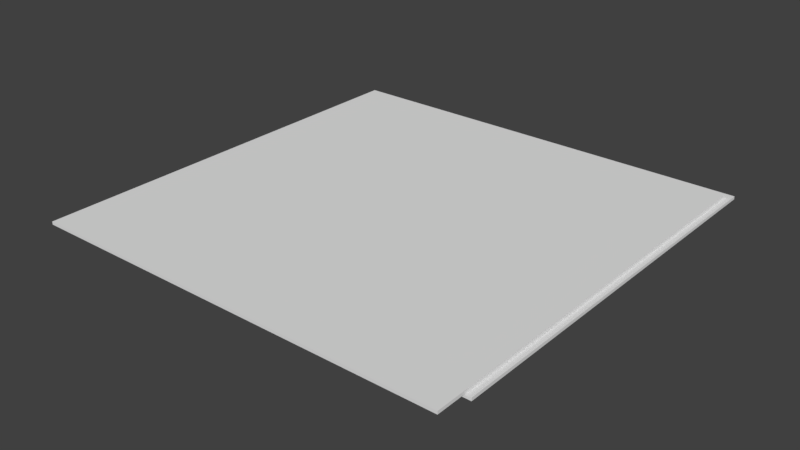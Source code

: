 # Source: ceil8x8.blend  (saved by Blender 2.78.0; exported with 4.5.12 LTS)
import bpy
from mathutils import Matrix  # noqa: F401  (used for matrix-valued properties, if any)

bpy.ops.wm.read_factory_settings(use_empty=True)
scene = bpy.context.scene
scene.name = 'Scene'

# ---- collections
col_collection_1 = bpy.data.collections.new('Collection 1'); scene.collection.children.link(col_collection_1)

# ---- materials (node trees are filled in below, after node groups)
mat_floormat = bpy.data.materials.new('FloorMat')
mat_floormat.alpha_threshold = 0.0
mat_floormat.use_transparent_shadow = False
mat_floormat.roughness = 0.5

# ---- material node trees

# ---- world
world_world = bpy.data.worlds.new('World'); scene.world = world_world
world_world.color = (0.05088, 0.05088, 0.05088)
world_world.use_sun_shadow = False
world_world.sun_shadow_jitter_overblur = 0.0
world_world.cycles.sampling_method = 'MANUAL'

# ---- meshes
me_plane = bpy.data.meshes.new('Plane')
me_plane.from_pydata([(3.0, -3.0, 9.563e-05), (3.0, 6.0, 9.563e-05), (3.0, 0.0, 9.563e-05), (3.0, 3.0, 9.563e-05), (2.384e-07, 6.0, 9.563e-05), (-3.0, 6.0, 9.563e-05), (-3.0, 0.0, 9.563e-05), (-3.0, 3.0, 9.563e-05), (2.384e-07, 0.0, 9.563e-05), (2.384e-07, 3.0, 9.563e-05), (6.0, 6.0, 9.563e-05), (6.0, 0.0, 9.563e-05), (6.0, 3.0, 9.563e-05), (9.0, 6.0, 9.563e-05), (9.0, 0.0, 9.563e-05), (9.0, 3.0, 9.563e-05), (12.0, 6.0, 9.563e-05), (12.0, 0.0, 9.563e-05), (12.0, 3.0, 9.563e-05), (15.0, -3.0, 9.563e-05), (15.0, 6.0, 9.563e-05), (15.0, 0.0, 9.563e-05), (15.0, 3.0, 9.563e-05), (-6.0, 6.0, 9.563e-05), (18.0, 6.0, 9.563e-05), (18.0, 0.0, 9.563e-05), (18.0, -3.0, 9.563e-05), (18.0, 3.0, 9.563e-05), (-6.0, 3.0, 9.563e-05), (-6.0, 0.0, 9.563e-05), (-9.0, -3.0, 9.563e-05), (-9.0, 6.0, 9.563e-05), (-9.0, 3.0, 9.563e-05), (-9.0, 0.0, 9.563e-05), (-12.0, 6.0, 9.563e-05), (-12.0, 3.0, 9.563e-05), (-12.0, 0.0, 9.563e-05), (-15.0, 6.0, 9.563e-05), (-15.0, 3.0, 9.563e-05), (-15.0, 0.0, 9.563e-05), (-18.0, -3.0, 9.563e-05), (-18.0, 6.0, 9.563e-05), (-18.0, 3.0, 9.563e-05), (-18.0, 0.0, 9.563e-05), (-3.0, -3.0, 9.563e-05), (2.384e-07, -3.0, 9.563e-05), (6.0, -3.0, 9.563e-05), (9.0, -3.0, 9.563e-05), (12.0, -3.0, 9.563e-05), (-6.0, -3.0, 9.563e-05), (-12.0, -3.0, 9.563e-05), (-15.0, -3.0, 9.563e-05), (3.0, -6.0, 9.563e-05), (-3.0, -6.0, 9.563e-05), (2.384e-07, -6.0, 9.563e-05), (6.0, -6.0, 9.563e-05), (9.0, -6.0, 9.563e-05), (12.0, -6.0, 9.563e-05), (15.0, -6.0, 9.563e-05), (18.0, -6.0, 9.563e-05), (-6.0, -6.0, 9.563e-05), (-9.0, -6.0, 9.563e-05), (-12.0, -6.0, 9.563e-05), (-15.0, -6.0, 9.563e-05), (-18.0, -6.0, 9.563e-05), (3.0, -9.0, 9.563e-05), (-3.0, -9.0, 9.563e-05), (2.384e-07, -9.0, 9.563e-05), (6.0, -9.0, 9.563e-05), (9.0, -9.0, 9.563e-05), (12.0, -9.0, 9.563e-05), (15.0, -9.0, 9.563e-05), (18.0, -9.0, 9.563e-05), (-6.0, -9.0, 9.563e-05), (-9.0, -9.0, 9.563e-05), (-12.0, -9.0, 9.563e-05), (-15.0, -9.0, 9.563e-05), (-18.0, -9.0, 9.563e-05), (3.0, -12.0, 9.563e-05), (-3.0, -12.0, 9.563e-05), (2.384e-07, -12.0, 9.563e-05), (6.0, -12.0, 9.563e-05), (9.0, -12.0, 9.563e-05), (12.0, -12.0, 9.563e-05), (15.0, -12.0, 9.563e-05), (18.0, -12.0, 9.563e-05), (-6.0, -12.0, 9.563e-05), (-9.0, -12.0, 9.563e-05), (-12.0, -12.0, 9.563e-05), (-15.0, -12.0, 9.563e-05), (-18.0, -12.0, 9.563e-05), (3.0, -15.0, 9.563e-05), (-3.0, -15.0, 9.563e-05), (2.384e-07, -15.0, 9.563e-05), (6.0, -15.0, 9.563e-05), (9.0, -15.0, 9.563e-05), (12.0, -15.0, 9.563e-05), (15.0, -15.0, 9.563e-05), (18.0, -15.0, 9.563e-05), (-6.0, -15.0, 9.563e-05), (-9.0, -15.0, 9.563e-05), (-12.0, -15.0, 9.563e-05), (-15.0, -15.0, 9.563e-05), (-18.0, -15.0, 9.563e-05), (3.0, -18.0, 9.563e-05), (-3.0, -18.0, 9.563e-05), (2.384e-07, -18.0, 9.563e-05), (6.0, -18.0, 9.563e-05), (9.0, -18.0, 9.563e-05), (12.0, -18.0, 9.563e-05), (15.0, -18.0, 9.563e-05), (18.0, -18.0, 9.563e-05), (-6.0, -18.0, 9.563e-05), (-9.0, -18.0, 9.563e-05), (-12.0, -18.0, 9.563e-05), (-15.0, -18.0, 9.563e-05), (-18.0, -18.0, 9.563e-05), (-6.0, 9.0, 9.563e-05), (3.0, 9.0, 9.563e-05), (2.384e-07, 9.0, 9.563e-05), (-3.0, 9.0, 9.563e-05), (6.0, 9.0, 9.563e-05), (9.0, 9.0, 9.563e-05), (12.0, 9.0, 9.563e-05), (15.0, 9.0, 9.563e-05), (18.0, 9.0, 9.563e-05), (-9.0, 9.0, 9.563e-05), (-12.0, 9.0, 9.563e-05), (-15.0, 9.0, 9.563e-05), (-18.0, 9.0, 9.563e-05), (-6.0, 12.0, 9.563e-05), (3.0, 12.0, 9.563e-05), (2.384e-07, 12.0, 9.563e-05), (-3.0, 12.0, 9.563e-05), (6.0, 12.0, 9.563e-05), (9.0, 12.0, 9.563e-05), (12.0, 12.0, 9.563e-05), (15.0, 12.0, 9.563e-05), (18.0, 12.0, 9.563e-05), (-9.0, 12.0, 9.563e-05), (-12.0, 12.0, 9.563e-05), (-15.0, 12.0, 9.563e-05), (-18.0, 12.0, 9.563e-05), (-6.0, 15.0, 9.563e-05), (3.0, 15.0, 9.563e-05), (2.384e-07, 15.0, 9.563e-05), (-3.0, 15.0, 9.563e-05), (6.0, 15.0, 9.563e-05), (9.0, 15.0, 9.563e-05), (12.0, 15.0, 9.563e-05), (15.0, 15.0, 9.563e-05), (18.0, 15.0, 9.563e-05), (-9.0, 15.0, 9.563e-05), (-12.0, 15.0, 9.563e-05), (-15.0, 15.0, 9.563e-05), (-18.0, 15.0, 9.563e-05), (-6.0, 18.0, 9.563e-05), (3.0, 18.0, 9.563e-05), (2.384e-07, 18.0, 9.563e-05), (-3.0, 18.0, 9.563e-05), (6.0, 18.0, 9.563e-05), (9.0, 18.0, 9.563e-05), (12.0, 18.0, 9.563e-05), (15.0, 18.0, 9.563e-05), (18.0, 18.0, 9.563e-05), (-9.0, 18.0, 9.563e-05), (-12.0, 18.0, 9.563e-05), (-15.0, 18.0, 9.563e-05), (-18.0, 18.0, 9.563e-05), (3.0, 3.0, 0.2501), (3.0, 6.0, 0.2501), (3.0, -3.0, 0.2501), (3.0, 0.0, 0.2501), (2.384e-07, 6.0, 0.2501), (-3.0, 6.0, 0.2501), (-3.0, 3.0, 0.2501), (-3.0, 0.0, 0.2501), (2.384e-07, 3.0, 0.2501), (2.384e-07, 0.0, 0.2501), (6.0, 3.0, 0.2501), (6.0, 6.0, 0.2501), (6.0, 0.0, 0.2501), (9.0, 3.0, 0.2501), (9.0, 6.0, 0.2501), (9.0, 0.0, 0.2501), (12.0, 3.0, 0.2501), (12.0, 6.0, 0.2501), (12.0, 0.0, 0.2501), (15.0, 3.0, 0.2501), (15.0, 6.0, 0.2501), (15.0, -3.0, 0.2501), (15.0, 0.0, 0.2501), (-6.0, 3.0, 0.2501), (-6.0, 0.0, 0.2501), (-9.0, 0.0, 0.2501), (-9.0, -3.0, 0.2501), (-9.0, 6.0, 0.2501), (-9.0, 3.0, 0.2501), (-12.0, 6.0, 0.2501), (-12.0, 3.0, 0.2501), (-12.0, 0.0, 0.2501), (-15.0, 6.0, 0.2501), (-15.0, 3.0, 0.2501), (-15.0, 0.0, 0.2501), (-18.0, 0.0, 0.2501), (-18.0, -3.0, 0.2501), (-18.0, 6.0, 0.2501), (-18.0, 3.0, 0.2501), (-3.0, -3.0, 0.2501), (2.384e-07, -3.0, 0.2501), (6.0, -3.0, 0.2501), (9.0, -3.0, 0.2501), (12.0, -3.0, 0.2501), (-15.0, -3.0, 0.2501), (-12.0, -3.0, 0.2501), (2.384e-07, -6.0, 0.2501), (3.0, -6.0, 0.2501), (-3.0, -6.0, 0.2501), (6.0, -6.0, 0.2501), (9.0, -6.0, 0.2501), (12.0, -6.0, 0.2501), (15.0, -6.0, 0.2501), (18.0, -6.0, 0.2501), (-9.0, -6.0, 0.2501), (-6.0, -6.0, 0.2501), (-12.0, -6.0, 0.2501), (-15.0, -6.0, 0.2501), (-18.0, -6.0, 0.2501), (-6.0, -3.0, 0.2501), (2.384e-07, -9.0, 0.2501), (3.0, -9.0, 0.2501), (-3.0, -9.0, 0.2501), (6.0, -9.0, 0.2501), (9.0, -9.0, 0.2501), (12.0, -9.0, 0.2501), (15.0, -9.0, 0.2501), (18.0, -9.0, 0.2501), (-9.0, -9.0, 0.2501), (-6.0, -9.0, 0.2501), (-12.0, -9.0, 0.2501), (-15.0, -9.0, 0.2501), (-18.0, -9.0, 0.2501), (2.384e-07, -12.0, 0.2501), (3.0, -12.0, 0.2501), (-3.0, -12.0, 0.2501), (6.0, -12.0, 0.2501), (9.0, -12.0, 0.2501), (12.0, -12.0, 0.2501), (15.0, -12.0, 0.2501), (18.0, -12.0, 0.2501), (-9.0, -12.0, 0.2501), (-6.0, -12.0, 0.2501), (-12.0, -12.0, 0.2501), (-15.0, -12.0, 0.2501), (-18.0, -12.0, 0.2501), (2.384e-07, -15.0, 0.2501), (3.0, -15.0, 0.2501), (-3.0, -15.0, 0.2501), (6.0, -15.0, 0.2501), (9.0, -15.0, 0.2501), (12.0, -15.0, 0.2501), (15.0, -15.0, 0.2501), (18.0, -15.0, 0.2501), (-9.0, -15.0, 0.2501), (-6.0, -15.0, 0.2501), (-12.0, -15.0, 0.2501), (-15.0, -15.0, 0.2501), (-18.0, -15.0, 0.2501), (2.384e-07, -18.0, 0.2501), (3.0, -18.0, 0.2501), (-3.0, -18.0, 0.2501), (6.0, -18.0, 0.2501), (9.0, -18.0, 0.2501), (12.0, -18.0, 0.2501), (15.0, -18.0, 0.2501), (18.0, -18.0, 0.2501), (-9.0, -18.0, 0.2501), (-6.0, -18.0, 0.2501), (-12.0, -18.0, 0.2501), (-15.0, -18.0, 0.2501), (-18.0, -18.0, 0.2501), (-3.0, 9.0, 0.2501), (-6.0, 9.0, 0.2501), (3.0, 9.0, 0.2501), (2.384e-07, 9.0, 0.2501), (6.0, 9.0, 0.2501), (9.0, 9.0, 0.2501), (12.0, 9.0, 0.2501), (15.0, 9.0, 0.2501), (18.0, 9.0, 0.2501), (-9.0, 9.0, 0.2501), (-12.0, 9.0, 0.2501), (-15.0, 9.0, 0.2501), (-18.0, 9.0, 0.2501), (-3.0, 12.0, 0.2501), (-6.0, 12.0, 0.2501), (3.0, 12.0, 0.2501), (2.384e-07, 12.0, 0.2501), (6.0, 12.0, 0.2501), (9.0, 12.0, 0.2501), (12.0, 12.0, 0.2501), (15.0, 12.0, 0.2501), (18.0, 12.0, 0.2501), (-9.0, 12.0, 0.2501), (-12.0, 12.0, 0.2501), (-15.0, 12.0, 0.2501), (-18.0, 12.0, 0.2501), (-3.0, 15.0, 0.2501), (-6.0, 15.0, 0.2501), (3.0, 15.0, 0.2501), (2.384e-07, 15.0, 0.2501), (6.0, 15.0, 0.2501), (9.0, 15.0, 0.2501), (12.0, 15.0, 0.2501), (15.0, 15.0, 0.2501), (18.0, 15.0, 0.2501), (-9.0, 15.0, 0.2501), (-12.0, 15.0, 0.2501), (-15.0, 15.0, 0.2501), (-18.0, 15.0, 0.2501), (-3.0, 18.0, 0.2501), (-6.0, 18.0, 0.2501), (3.0, 18.0, 0.2501), (2.384e-07, 18.0, 0.2501), (6.0, 18.0, 0.2501), (9.0, 18.0, 0.2501), (12.0, 18.0, 0.2501), (15.0, 18.0, 0.2501), (18.0, 18.0, 0.2501), (-9.0, 18.0, 0.2501), (-12.0, 18.0, 0.2501), (-15.0, 18.0, 0.2501), (-18.0, 18.0, 0.2501), (-6.0, 6.0, 0.2501), (18.0, 3.0, 0.2501), (18.0, 6.0, 0.2501), (18.0, -3.0, 0.2501), (18.0, 0.0, 0.2501)], [], [(9, 4, 1, 3), (28, 23, 5, 7), (7, 5, 4, 9), (49, 29, 6, 44), (29, 28, 7, 6), (44, 6, 8, 45), (6, 7, 9, 8), (45, 8, 2, 0), (8, 9, 3, 2), (3, 12, 11, 2), (2, 11, 46, 0), (1, 10, 12, 3), (12, 15, 14, 11), (11, 14, 47, 46), (10, 13, 15, 12), (15, 18, 17, 14), (14, 17, 48, 47), (13, 16, 18, 15), (18, 22, 21, 17), (17, 21, 19, 48), (16, 20, 22, 18), (22, 27, 25, 21), (21, 25, 26, 19), (20, 24, 27, 22), (29, 33, 32, 28), (28, 32, 31, 23), (49, 30, 33, 29), (33, 36, 35, 32), (32, 35, 34, 31), (30, 50, 36, 33), (36, 39, 38, 35), (35, 38, 37, 34), (50, 51, 39, 36), (39, 43, 42, 38), (38, 42, 41, 37), (51, 40, 43, 39), (46, 55, 52, 0), (50, 62, 63, 51), (0, 52, 54, 45), (26, 59, 58, 19), (47, 56, 55, 46), (51, 63, 64, 40), (44, 53, 60, 49), (49, 60, 61, 30), (48, 57, 56, 47), (45, 54, 53, 44), (30, 61, 62, 50), (19, 58, 57, 48), (56, 69, 68, 55), (63, 76, 77, 64), (53, 66, 73, 60), (60, 73, 74, 61), (57, 70, 69, 56), (54, 67, 66, 53), (61, 74, 75, 62), (58, 71, 70, 57), (55, 68, 65, 52), (62, 75, 76, 63), (52, 65, 67, 54), (59, 72, 71, 58), (67, 80, 79, 66), (74, 87, 88, 75), (71, 84, 83, 70), (68, 81, 78, 65), (75, 88, 89, 76), (65, 78, 80, 67), (72, 85, 84, 71), (69, 82, 81, 68), (76, 89, 90, 77), (66, 79, 86, 73), (73, 86, 87, 74), (70, 83, 82, 69), (81, 94, 91, 78), (88, 101, 102, 89), (78, 91, 93, 80), (85, 98, 97, 84), (82, 95, 94, 81), (89, 102, 103, 90), (79, 92, 99, 86), (86, 99, 100, 87), (83, 96, 95, 82), (80, 93, 92, 79), (87, 100, 101, 88), (84, 97, 96, 83), (102, 115, 116, 103), (92, 105, 112, 99), (99, 112, 113, 100), (96, 109, 108, 95), (93, 106, 105, 92), (100, 113, 114, 101), (97, 110, 109, 96), (94, 107, 104, 91), (101, 114, 115, 102), (91, 104, 106, 93), (98, 111, 110, 97), (95, 108, 107, 94), (1, 118, 121, 10), (10, 121, 122, 13), (23, 117, 120, 5), (4, 119, 118, 1), (13, 122, 123, 16), (16, 123, 124, 20), (20, 124, 125, 24), (31, 126, 117, 23), (34, 127, 126, 31), (5, 120, 119, 4), (37, 128, 127, 34), (41, 129, 128, 37), (128, 141, 140, 127), (117, 130, 133, 120), (124, 137, 138, 125), (121, 134, 135, 122), (129, 142, 141, 128), (119, 132, 131, 118), (126, 139, 130, 117), (122, 135, 136, 123), (120, 133, 132, 119), (127, 140, 139, 126), (123, 136, 137, 124), (118, 131, 134, 121), (132, 145, 144, 131), (139, 152, 143, 130), (135, 148, 149, 136), (133, 146, 145, 132), (140, 153, 152, 139), (136, 149, 150, 137), (131, 144, 147, 134), (141, 154, 153, 140), (130, 143, 146, 133), (137, 150, 151, 138), (134, 147, 148, 135), (142, 155, 154, 141), (153, 166, 165, 152), (149, 162, 163, 150), (144, 157, 160, 147), (154, 167, 166, 153), (143, 156, 159, 146), (150, 163, 164, 151), (147, 160, 161, 148), (155, 168, 167, 154), (145, 158, 157, 144), (152, 165, 156, 143), (148, 161, 162, 149), (146, 159, 158, 145), (177, 169, 170, 173), (192, 175, 174, 333), (175, 177, 173, 174), (228, 208, 176, 193), (193, 176, 175, 192), (208, 209, 178, 176), (176, 178, 177, 175), (209, 171, 172, 178), (178, 172, 169, 177), (169, 172, 181, 179), (172, 171, 210, 181), (170, 169, 179, 180), (179, 181, 184, 182), (181, 210, 211, 184), (180, 179, 182, 183), (182, 184, 187, 185), (184, 211, 212, 187), (183, 182, 185, 186), (185, 187, 191, 188), (187, 212, 190, 191), (186, 185, 188, 189), (188, 191, 337, 334), (191, 190, 336, 337), (189, 188, 334, 335), (193, 192, 197, 194), (192, 333, 196, 197), (228, 193, 194, 195), (194, 197, 199, 200), (197, 196, 198, 199), (195, 194, 200, 214), (200, 199, 202, 203), (199, 198, 201, 202), (214, 200, 203, 213), (203, 202, 207, 204), (202, 201, 206, 207), (213, 203, 204, 205), (210, 171, 216, 218), (214, 213, 226, 225), (171, 209, 215, 216), (336, 190, 221, 222), (211, 210, 218, 219), (213, 205, 227, 226), (208, 228, 224, 217), (228, 195, 223, 224), (212, 211, 219, 220), (209, 208, 217, 215), (195, 214, 225, 223), (190, 212, 220, 221), (219, 218, 232, 233), (226, 227, 241, 240), (217, 224, 238, 231), (224, 223, 237, 238), (220, 219, 233, 234), (215, 217, 231, 229), (223, 225, 239, 237), (221, 220, 234, 235), (218, 216, 230, 232), (225, 226, 240, 239), (216, 215, 229, 230), (222, 221, 235, 236), (229, 231, 244, 242), (237, 239, 252, 250), (235, 234, 247, 248), (232, 230, 243, 245), (239, 240, 253, 252), (230, 229, 242, 243), (236, 235, 248, 249), (233, 232, 245, 246), (240, 241, 254, 253), (231, 238, 251, 244), (238, 237, 250, 251), (234, 233, 246, 247), (245, 243, 256, 258), (252, 253, 266, 265), (243, 242, 255, 256), (249, 248, 261, 262), (246, 245, 258, 259), (253, 254, 267, 266), (244, 251, 264, 257), (251, 250, 263, 264), (247, 246, 259, 260), (242, 244, 257, 255), (250, 252, 265, 263), (248, 247, 260, 261), (266, 267, 280, 279), (257, 264, 277, 270), (264, 263, 276, 277), (260, 259, 272, 273), (255, 257, 270, 268), (263, 265, 278, 276), (261, 260, 273, 274), (258, 256, 269, 271), (265, 266, 279, 278), (256, 255, 268, 269), (262, 261, 274, 275), (259, 258, 271, 272), (170, 180, 285, 283), (180, 183, 286, 285), (333, 174, 281, 282), (173, 170, 283, 284), (183, 186, 287, 286), (186, 189, 288, 287), (189, 335, 289, 288), (196, 333, 282, 290), (198, 196, 290, 291), (174, 173, 284, 281), (201, 198, 291, 292), (206, 201, 292, 293), (292, 291, 304, 305), (282, 281, 294, 295), (288, 289, 302, 301), (285, 286, 299, 298), (293, 292, 305, 306), (284, 283, 296, 297), (290, 282, 295, 303), (286, 287, 300, 299), (281, 284, 297, 294), (291, 290, 303, 304), (287, 288, 301, 300), (283, 285, 298, 296), (297, 296, 309, 310), (303, 295, 308, 316), (299, 300, 313, 312), (294, 297, 310, 307), (304, 303, 316, 317), (300, 301, 314, 313), (296, 298, 311, 309), (305, 304, 317, 318), (295, 294, 307, 308), (301, 302, 315, 314), (298, 299, 312, 311), (306, 305, 318, 319), (317, 316, 329, 330), (313, 314, 327, 326), (309, 311, 324, 322), (318, 317, 330, 331), (308, 307, 320, 321), (314, 315, 328, 327), (311, 312, 325, 324), (319, 318, 331, 332), (310, 309, 322, 323), (316, 308, 321, 329), (312, 313, 326, 325), (307, 310, 323, 320), (104, 107, 271, 269), (158, 159, 320, 323), (107, 108, 272, 271), (160, 157, 322, 324), (108, 109, 273, 272), (161, 160, 324, 325), (72, 59, 222, 236), (129, 41, 206, 293), (109, 110, 274, 273), (162, 161, 325, 326), (98, 85, 249, 262), (110, 111, 275, 274), (163, 162, 326, 327), (43, 40, 205, 204), (112, 105, 270, 277), (151, 164, 328, 315), (113, 112, 277, 276), (164, 163, 327, 328), (41, 42, 207, 206), (114, 113, 276, 278), (165, 166, 330, 329), (42, 43, 204, 207), (125, 138, 302, 289), (90, 103, 267, 254), (168, 155, 319, 332), (115, 114, 278, 279), (64, 77, 241, 227), (166, 167, 331, 330), (24, 125, 289, 335), (111, 98, 262, 275), (116, 115, 279, 280), (167, 168, 332, 331), (27, 24, 335, 334), (142, 129, 293, 306), (138, 151, 315, 302), (103, 116, 280, 267), (85, 72, 236, 249), (26, 25, 337, 336), (156, 165, 329, 321), (155, 142, 306, 319), (59, 26, 336, 222), (25, 27, 334, 337), (106, 104, 269, 268), (159, 156, 321, 320), (77, 90, 254, 241), (105, 106, 268, 270), (157, 158, 323, 322), (40, 64, 227, 205)])
_uv = me_plane.uv_layers.new(name='UVMap')
_uv.uv.foreach_set('vector', [0.0, 0.0, 0.0, 1.0, 1.0, 1.0, 1.0, 0.0, 0.0, 0.0, 0.0, 1.0, 1.0, 1.0, 1.0, 0.0, 0.0, 0.0, 0.0, 1.0, 1.0, 1.0, 1.0, 0.0, 0.0, 0.0, 0.0, 1.0, 1.0, 1.0, 1.0, 0.0, 0.0, 0.0, 0.0, 1.0, 1.0, 1.0, 1.0, 0.0, 0.0, 0.0, 0.0, 1.0, 1.0, 1.0, 1.0, 0.0, 0.0, 0.0, 0.0, 1.0, 1.0, 1.0, 1.0, 0.0, 0.0, 0.0, 0.0, 1.0, 1.0, 1.0, 1.0, 0.0, 0.0, 0.0, 0.0, 1.0, 1.0, 1.0, 1.0, 0.0, 0.0, 0.0, 0.0, 1.0, 1.0, 1.0, 1.0, 0.0, 0.0, 0.0, 0.0, 1.0, 1.0, 1.0, 1.0, 0.0, 0.0, 0.0, 0.0, 1.0, 1.0, 1.0, 1.0, 0.0, 0.0, 0.0, 0.0, 1.0, 1.0, 1.0, 1.0, 0.0, 0.0, 0.0, 0.0, 1.0, 1.0, 1.0, 1.0, 0.0, 0.0, 0.0, 0.0, 1.0, 1.0, 1.0, 1.0, 0.0, 0.0, 0.0, 0.0, 1.0, 1.0, 1.0, 1.0, 0.0, 0.0, 0.0, 0.0, 1.0, 1.0, 1.0, 1.0, 0.0, 0.0, 0.0, 0.0, 1.0, 1.0, 1.0, 1.0, 0.0, 0.0, 0.0, 0.0, 1.0, 1.0, 1.0, 1.0, 0.0, 0.0, 0.0, 0.0, 1.0, 1.0, 1.0, 1.0, 0.0, 0.0, 0.0, 0.0, 1.0, 1.0, 1.0, 1.0, 0.0, 0.0, 0.0, 0.0, 1.0, 1.0, 1.0, 1.0, 0.0, 0.0, 0.0, 0.0, 1.0, 1.0, 1.0, 1.0, 0.0, 0.0, 0.0, 0.0, 1.0, 1.0, 1.0, 1.0, 0.0, 0.0, 0.0, 0.0, 1.0, 1.0, 1.0, 1.0, 0.0, 0.0, 0.0, 0.0, 1.0, 1.0, 1.0, 1.0, 0.0, 0.0, 0.0, 0.0, 1.0, 1.0, 1.0, 1.0, 0.0, 0.0, 0.0, 0.0, 1.0, 1.0, 1.0, 1.0, 0.0, 0.0, 0.0, 0.0, 1.0, 1.0, 1.0, 1.0, 0.0, 0.0, 0.0, 0.0, 1.0, 1.0, 1.0, 1.0, 0.0, 0.0, 0.0, 0.0, 1.0, 1.0, 1.0, 1.0, 0.0, 0.0, 0.0, 0.0, 1.0, 1.0, 1.0, 1.0, 0.0, 0.0, 0.0, 0.0, 1.0, 1.0, 1.0, 1.0, 0.0, 0.0, 0.0, 0.0, 1.0, 1.0, 1.0, 1.0, 0.0, 0.0, 0.0, 0.0, 1.0, 1.0, 1.0, 1.0, 0.0, 0.0, 0.0, 0.0, 1.0, 1.0, 1.0, 1.0, 0.0, 0.0, 0.0, 0.0, 1.0, 1.0, 1.0, 1.0, 0.0, 0.0, 0.0, 0.0, 1.0, 1.0, 1.0, 1.0, 0.0, 0.0, 0.0, 0.0, 1.0, 1.0, 1.0, 1.0, 0.0, 0.0, 0.0, 0.0, 1.0, 1.0, 1.0, 1.0, 0.0, 0.0, 0.0, 0.0, 1.0, 1.0, 1.0, 1.0, 0.0, 0.0, 0.0, 0.0, 1.0, 1.0, 1.0, 1.0, 0.0, 0.0, 0.0, 0.0, 1.0, 1.0, 1.0, 1.0, 0.0, 0.0, 0.0, 0.0, 1.0, 1.0, 1.0, 1.0, 0.0, 0.0, 0.0, 0.0, 1.0, 1.0, 1.0, 1.0, 0.0, 0.0, 0.0, 0.0, 1.0, 1.0, 1.0, 1.0, 0.0, 0.0, 0.0, 0.0, 1.0, 1.0, 1.0, 1.0, 0.0, 0.0, 0.0, 0.0, 1.0, 1.0, 1.0, 1.0, 0.0, 0.0, 0.0, 0.0, 1.0, 1.0, 1.0, 1.0, 0.0, 0.0, 0.0, 0.0, 1.0, 1.0, 1.0, 1.0, 0.0, 0.0, 0.0, 0.0, 1.0, 1.0, 1.0, 1.0, 0.0, 0.0, 0.0, 0.0, 1.0, 1.0, 1.0, 1.0, 0.0, 0.0, 0.0, 0.0, 1.0, 1.0, 1.0, 1.0, 0.0, 0.0, 0.0, 0.0, 1.0, 1.0, 1.0, 1.0, 0.0, 0.0, 0.0, 0.0, 1.0, 1.0, 1.0, 1.0, 0.0, 0.0, 0.0, 0.0, 1.0, 1.0, 1.0, 1.0, 0.0, 0.0, 0.0, 0.0, 1.0, 1.0, 1.0, 1.0, 0.0, 0.0, 0.0, 0.0, 1.0, 1.0, 1.0, 1.0, 0.0, 0.0, 0.0, 0.0, 1.0, 1.0, 1.0, 1.0, 0.0, 0.0, 0.0, 0.0, 1.0, 1.0, 1.0, 1.0, 0.0, 0.0, 0.0, 0.0, 1.0, 1.0, 1.0, 1.0, 0.0, 0.0, 0.0, 0.0, 1.0, 1.0, 1.0, 1.0, 0.0, 0.0, 0.0, 0.0, 1.0, 1.0, 1.0, 1.0, 0.0, 0.0, 0.0, 0.0, 1.0, 1.0, 1.0, 1.0, 0.0, 0.0, 0.0, 0.0, 1.0, 1.0, 1.0, 1.0, 0.0, 0.0, 0.0, 0.0, 1.0, 1.0, 1.0, 1.0, 0.0, 0.0, 0.0, 0.0, 1.0, 1.0, 1.0, 1.0, 0.0, 0.0, 0.0, 0.0, 1.0, 1.0, 1.0, 1.0, 0.0, 0.0, 0.0, 0.0, 1.0, 1.0, 1.0, 1.0, 0.0, 0.0, 0.0, 0.0, 1.0, 1.0, 1.0, 1.0, 0.0, 0.0, 0.0, 0.0, 1.0, 1.0, 1.0, 1.0, 0.0, 0.0, 0.0, 0.0, 1.0, 1.0, 1.0, 1.0, 0.0, 0.0, 0.0, 0.0, 1.0, 1.0, 1.0, 1.0, 0.0, 0.0, 0.0, 0.0, 1.0, 1.0, 1.0, 1.0, 0.0, 0.0, 0.0, 0.0, 1.0, 1.0, 1.0, 1.0, 0.0, 0.0, 0.0, 0.0, 1.0, 1.0, 1.0, 1.0, 0.0, 0.0, 0.0, 0.0, 1.0, 1.0, 1.0, 1.0, 0.0, 0.0, 0.0, 0.0, 1.0, 1.0, 1.0, 1.0, 0.0, 0.0, 0.0, 0.0, 1.0, 1.0, 1.0, 1.0, 0.0, 0.0, 0.0, 0.0, 1.0, 1.0, 1.0, 1.0, 0.0, 0.0, 0.0, 0.0, 1.0, 1.0, 1.0, 1.0, 0.0, 0.0, 0.0, 0.0, 1.0, 1.0, 1.0, 1.0, 0.0, 0.0, 0.0, 0.0, 1.0, 1.0, 1.0, 1.0, 0.0, 0.0, 0.0, 0.0, 1.0, 1.0, 1.0, 1.0, 0.0, 0.0, 0.0, 0.0, 1.0, 1.0, 1.0, 1.0, 0.0, 0.0, 0.0, 0.0, 1.0, 1.0, 1.0, 1.0, 0.0, 0.0, 0.0, 0.0, 1.0, 1.0, 1.0, 1.0, 0.0, 0.0, 0.0, 0.0, 1.0, 1.0, 1.0, 1.0, 0.0, 0.0, 0.0, 0.0, 1.0, 1.0, 1.0, 1.0, 0.0, 0.0, 0.0, 0.0, 1.0, 1.0, 1.0, 1.0, 0.0, 0.0, 0.0, 0.0, 1.0, 1.0, 1.0, 1.0, 0.0, 0.0, 0.0, 0.0, 1.0, 1.0, 1.0, 1.0, 0.0, 0.0, 0.0, 0.0, 1.0, 1.0, 1.0, 1.0, 0.0, 0.0, 0.0, 0.0, 1.0, 1.0, 1.0, 1.0, 0.0, 0.0, 0.0, 0.0, 1.0, 1.0, 1.0, 1.0, 0.0, 0.0, 0.0, 0.0, 1.0, 1.0, 1.0, 1.0, 0.0, 0.0, 0.0, 0.0, 1.0, 1.0, 1.0, 1.0, 0.0, 0.0, 0.0, 0.0, 1.0, 1.0, 1.0, 1.0, 0.0, 0.0, 0.0, 0.0, 1.0, 1.0, 1.0, 1.0, 0.0, 0.0, 0.0, 0.0, 1.0, 1.0, 1.0, 1.0, 0.0, 0.0, 0.0, 0.0, 1.0, 1.0, 1.0, 1.0, 0.0, 0.0, 0.0, 0.0, 1.0, 1.0, 1.0, 1.0, 0.0, 0.0, 0.0, 0.0, 1.0, 1.0, 1.0, 1.0, 0.0, 0.0, 0.0, 0.0, 1.0, 1.0, 1.0, 1.0, 0.0, 0.0, 0.0, 0.0, 1.0, 1.0, 1.0, 1.0, 0.0, 0.0, 0.0, 0.0, 1.0, 1.0, 1.0, 1.0, 0.0, 0.0, 0.0, 0.0, 1.0, 1.0, 1.0, 1.0, 0.0, 0.0, 0.0, 0.0, 1.0, 1.0, 1.0, 1.0, 0.0, 0.0, 0.0, 0.0, 1.0, 1.0, 1.0, 1.0, 0.0, 0.0, 0.0, 0.0, 1.0, 1.0, 1.0, 1.0, 0.0, 0.0, 0.0, 0.0, 1.0, 1.0, 1.0, 1.0, 0.0, 0.0, 0.0, 0.0, 1.0, 1.0, 1.0, 1.0, 0.0, 0.0, 0.0, 0.0, 1.0, 1.0, 1.0, 1.0, 0.0, 0.0, 0.0, 0.0, 1.0, 1.0, 1.0, 1.0, 0.0, 0.0, 0.0, 0.0, 1.0, 1.0, 1.0, 1.0, 0.0, 0.0, 0.0, 0.0, 1.0, 1.0, 1.0, 1.0, 0.0, 0.0, 0.0, 0.0, 1.0, 1.0, 1.0, 1.0, 0.0, 0.0, 0.0, 0.0, 1.0, 1.0, 1.0, 1.0, 0.0, 0.0, 0.0, 0.0, 1.0, 1.0, 1.0, 1.0, 0.0, 0.0, 0.0, 0.0, 1.0, 1.0, 1.0, 1.0, 0.0, 0.0, 0.0, 0.0, 1.0, 1.0, 1.0, 1.0, 0.0, 0.0, 0.0, 0.0, 1.0, 1.0, 1.0, 1.0, 0.0, 0.0, 0.0, 0.0, 1.0, 1.0, 1.0, 1.0, 0.0, 0.0, 0.0, 0.0, 1.0, 1.0, 1.0, 1.0, 0.0, 0.0, 0.0, 0.0, 1.0, 1.0, 1.0, 1.0, 0.0, 0.0, 0.0, 0.0, 1.0, 1.0, 1.0, 1.0, 0.0, 0.0, 0.0, 0.0, 1.0, 1.0, 1.0, 1.0, 0.0, 0.0, 0.0, 0.0, 1.0, 1.0, 1.0, 1.0, 0.0, 0.0, 0.0, 0.0, 1.0, 1.0, 1.0, 1.0, 0.0, 0.0, 0.0, 0.0, 1.0, 1.0, 1.0, 1.0, 0.0, 0.0, 0.0, 0.0, 1.0, 1.0, 1.0, 1.0, 0.0, 0.0, 0.0, 0.0, 1.0, 1.0, 1.0, 1.0, 0.0, 0.0, 0.0, 0.0, 1.0, 1.0, 1.0, 1.0, 0.0, 0.0, 0.0, 0.0, 1.0, 1.0, 1.0, 1.0, 0.0, 0.0, 0.0, 0.0, 1.0, 1.0, 1.0, 1.0, 0.0, 0.0, 0.0, 0.0, 1.0, 1.0, 1.0, 1.0, 0.0, 0.0, 0.0, 0.0, 1.0, 1.0, 1.0, 1.0, 0.0, 0.0, 0.0, 0.0, 1.0, 1.0, 1.0, 1.0, 0.0, 0.0, 0.0, 0.0, 1.0, 1.0, 1.0, 1.0, 0.0, 0.0, 0.0, 0.0, 1.0, 1.0, 1.0, 1.0, 0.0, 0.0, 0.0, 0.0, 1.0, 1.0, 1.0, 1.0, 0.0, 0.0, 0.0, 0.0, 1.0, 1.0, 1.0, 1.0, 0.0, 0.0, 0.0, 0.0, 1.0, 1.0, 1.0, 1.0, 0.0, 0.0, 0.0, 0.0, 1.0, 1.0, 1.0, 1.0, 0.0, 0.0, 0.0, 1.0, 0.0, 1.0, 1.0, 0.0, 1.0, 0.0, 0.0, 1.0, 0.0, 1.0, 1.0, 0.0, 1.0, 0.0, 0.0, 1.0, 0.0, 1.0, 1.0, 0.0, 1.0, 0.0, 0.0, 1.0, 0.0, 1.0, 1.0, 0.0, 1.0, 0.0, 0.0, 1.0, 0.0, 1.0, 1.0, 0.0, 1.0, 0.0, 0.0, 1.0, 0.0, 1.0, 1.0, 0.0, 1.0, 0.0, 0.0, 1.0, 0.0, 1.0, 1.0, 0.0, 1.0, 0.0, 0.0, 1.0, 0.0, 1.0, 1.0, 0.0, 1.0, 0.0, 0.0, 1.0, 0.0, 1.0, 1.0, 0.0, 1.0, 0.0, 0.0, 1.0, 0.0, 1.0, 1.0, 0.0, 1.0, 0.0, 0.0, 1.0, 0.0, 1.0, 1.0, 0.0, 1.0, 0.0, 0.0, 1.0, 0.0, 1.0, 1.0, 0.0, 1.0, 0.0, 0.0, 1.0, 0.0, 1.0, 1.0, 0.0, 1.0, 0.0, 0.0, 1.0, 0.0, 1.0, 1.0, 0.0, 1.0, 0.0, 0.0, 1.0, 0.0, 1.0, 1.0, 0.0, 1.0, 0.0, 0.0, 1.0, 0.0, 1.0, 1.0, 0.0, 1.0, 0.0, 0.0, 1.0, 0.0, 1.0, 1.0, 0.0, 1.0, 0.0, 0.0, 1.0, 0.0, 1.0, 1.0, 0.0, 1.0, 0.0, 0.0, 1.0, 0.0, 1.0, 1.0, 0.0, 1.0, 0.0, 0.0, 1.0, 0.0, 1.0, 1.0, 0.0, 1.0, 0.0, 0.0, 1.0, 0.0, 1.0, 1.0, 0.0, 1.0, 0.0, 0.0, 1.0, 0.0, 1.0, 1.0, 0.0, 1.0, 0.0, 0.0, 1.0, 0.0, 1.0, 1.0, 0.0, 1.0, 0.0, 0.0, 1.0, 0.0, 1.0, 1.0, 0.0, 1.0, 0.0, 0.0, 1.0, 0.0, 1.0, 1.0, 0.0, 1.0, 0.0, 0.0, 1.0, 0.0, 1.0, 1.0, 0.0, 1.0, 0.0, 0.0, 1.0, 0.0, 1.0, 1.0, 0.0, 1.0, 0.0, 0.0, 1.0, 0.0, 1.0, 1.0, 0.0, 1.0, 0.0, 0.0, 1.0, 0.0, 1.0, 1.0, 0.0, 1.0, 0.0, 0.0, 1.0, 0.0, 1.0, 1.0, 0.0, 1.0, 0.0, 0.0, 1.0, 0.0, 1.0, 1.0, 0.0, 1.0, 0.0, 0.0, 1.0, 0.0, 1.0, 1.0, 0.0, 1.0, 0.0, 0.0, 1.0, 0.0, 1.0, 1.0, 0.0, 1.0, 0.0, 0.0, 1.0, 0.0, 1.0, 1.0, 0.0, 1.0, 0.0, 0.0, 1.0, 0.0, 1.0, 1.0, 0.0, 1.0, 0.0, 0.0, 1.0, 0.0, 1.0, 1.0, 0.0, 1.0, 0.0, 0.0, 1.0, 0.0, 1.0, 1.0, 0.0, 1.0, 0.0, 0.0, 1.0, 0.0, 1.0, 1.0, 0.0, 1.0, 0.0, 0.0, 1.0, 0.0, 1.0, 1.0, 0.0, 1.0, 0.0, 0.0, 1.0, 0.0, 1.0, 1.0, 0.0, 1.0, 0.0, 0.0, 1.0, 0.0, 1.0, 1.0, 0.0, 1.0, 0.0, 0.0, 1.0, 0.0, 1.0, 1.0, 0.0, 1.0, 0.0, 0.0, 1.0, 0.0, 1.0, 1.0, 0.0, 1.0, 0.0, 0.0, 1.0, 0.0, 1.0, 1.0, 0.0, 1.0, 0.0, 0.0, 1.0, 0.0, 1.0, 1.0, 0.0, 1.0, 0.0, 0.0, 1.0, 0.0, 1.0, 1.0, 0.0, 1.0, 0.0, 0.0, 1.0, 0.0, 1.0, 1.0, 0.0, 1.0, 0.0, 0.0, 1.0, 0.0, 1.0, 1.0, 0.0, 1.0, 0.0, 0.0, 1.0, 0.0, 1.0, 1.0, 0.0, 1.0, 0.0, 0.0, 1.0, 0.0, 1.0, 1.0, 0.0, 1.0, 0.0, 0.0, 1.0, 0.0, 1.0, 1.0, 0.0, 1.0, 0.0, 0.0, 1.0, 0.0, 1.0, 1.0, 0.0, 1.0, 0.0, 0.0, 1.0, 0.0, 1.0, 1.0, 0.0, 1.0, 0.0, 0.0, 1.0, 0.0, 1.0, 1.0, 0.0, 1.0, 0.0, 0.0, 1.0, 0.0, 1.0, 1.0, 0.0, 1.0, 0.0, 0.0, 1.0, 0.0, 1.0, 1.0, 0.0, 1.0, 0.0, 0.0, 1.0, 0.0, 1.0, 1.0, 0.0, 1.0, 0.0, 0.0, 1.0, 0.0, 1.0, 1.0, 0.0, 1.0, 0.0, 0.0, 1.0, 0.0, 1.0, 1.0, 0.0, 1.0, 0.0, 0.0, 1.0, 0.0, 1.0, 1.0, 0.0, 1.0, 0.0, 0.0, 1.0, 0.0, 1.0, 1.0, 0.0, 1.0, 0.0, 0.0, 1.0, 0.0, 1.0, 1.0, 0.0, 1.0, 0.0, 0.0, 1.0, 0.0, 1.0, 1.0, 0.0, 1.0, 0.0, 0.0, 1.0, 0.0, 1.0, 1.0, 0.0, 1.0, 0.0, 0.0, 1.0, 0.0, 1.0, 1.0, 0.0, 1.0, 0.0, 0.0, 1.0, 0.0, 1.0, 1.0, 0.0, 1.0, 0.0, 0.0, 1.0, 0.0, 1.0, 1.0, 0.0, 1.0, 0.0, 0.0, 1.0, 0.0, 1.0, 1.0, 0.0, 1.0, 0.0, 0.0, 1.0, 0.0, 1.0, 1.0, 0.0, 1.0, 0.0, 0.0, 1.0, 0.0, 1.0, 1.0, 0.0, 1.0, 0.0, 0.0, 1.0, 0.0, 1.0, 1.0, 0.0, 1.0, 0.0, 0.0, 1.0, 0.0, 1.0, 1.0, 0.0, 1.0, 0.0, 0.0, 1.0, 0.0, 1.0, 1.0, 0.0, 1.0, 0.0, 0.0, 1.0, 0.0, 1.0, 1.0, 0.0, 1.0, 0.0, 0.0, 1.0, 0.0, 1.0, 1.0, 0.0, 1.0, 0.0, 0.0, 1.0, 0.0, 1.0, 1.0, 0.0, 1.0, 0.0, 0.0, 1.0, 0.0, 1.0, 1.0, 0.0, 1.0, 0.0, 0.0, 1.0, 0.0, 1.0, 1.0, 0.0, 1.0, 0.0, 0.0, 1.0, 0.0, 1.0, 1.0, 0.0, 1.0, 0.0, 0.0, 1.0, 0.0, 1.0, 1.0, 0.0, 1.0, 0.0, 0.0, 1.0, 0.0, 1.0, 1.0, 0.0, 1.0, 0.0, 0.0, 1.0, 0.0, 1.0, 1.0, 0.0, 1.0, 0.0, 0.0, 1.0, 0.0, 1.0, 1.0, 0.0, 1.0, 0.0, 0.0, 1.0, 0.0, 1.0, 1.0, 0.0, 1.0, 0.0, 0.0, 1.0, 0.0, 1.0, 1.0, 0.0, 1.0, 0.0, 0.0, 1.0, 0.0, 1.0, 1.0, 0.0, 1.0, 0.0, 0.0, 1.0, 0.0, 1.0, 1.0, 0.0, 1.0, 0.0, 0.0, 1.0, 0.0, 1.0, 1.0, 0.0, 1.0, 0.0, 0.0, 1.0, 0.0, 1.0, 1.0, 0.0, 1.0, 0.0, 0.0, 1.0, 0.0, 1.0, 1.0, 0.0, 1.0, 0.0, 0.0, 1.0, 0.0, 1.0, 1.0, 0.0, 1.0, 0.0, 0.0, 1.0, 0.0, 1.0, 1.0, 0.0, 1.0, 0.0, 0.0, 1.0, 0.0, 1.0, 1.0, 0.0, 1.0, 0.0, 0.0, 1.0, 0.0, 1.0, 1.0, 0.0, 1.0, 0.0, 0.0, 1.0, 0.0, 1.0, 1.0, 0.0, 1.0, 0.0, 0.0, 1.0, 0.0, 1.0, 1.0, 0.0, 1.0, 0.0, 0.0, 1.0, 0.0, 1.0, 1.0, 0.0, 1.0, 0.0, 0.0, 1.0, 0.0, 1.0, 1.0, 0.0, 1.0, 0.0, 0.0, 1.0, 0.0, 1.0, 1.0, 0.0, 1.0, 0.0, 0.0, 1.0, 0.0, 1.0, 1.0, 0.0, 1.0, 0.0, 0.0, 1.0, 0.0, 1.0, 1.0, 0.0, 1.0, 0.0, 0.0, 1.0, 0.0, 1.0, 1.0, 0.0, 1.0, 0.0, 0.0, 1.0, 0.0, 1.0, 1.0, 0.0, 1.0, 0.0, 0.0, 1.0, 0.0, 1.0, 1.0, 0.0, 1.0, 0.0, 0.0, 1.0, 0.0, 1.0, 1.0, 0.0, 1.0, 0.0, 0.0, 1.0, 0.0, 1.0, 1.0, 0.0, 1.0, 0.0, 0.0, 1.0, 0.0, 1.0, 1.0, 0.0, 1.0, 0.0, 0.0, 1.0, 0.0, 1.0, 1.0, 0.0, 1.0, 0.0, 0.0, 1.0, 0.0, 1.0, 1.0, 0.0, 1.0, 0.0, 0.0, 1.0, 0.0, 1.0, 1.0, 0.0, 1.0, 0.0, 0.0, 1.0, 0.0, 1.0, 1.0, 0.0, 1.0, 0.0, 0.0, 1.0, 0.0, 1.0, 1.0, 0.0, 1.0, 0.0, 0.0, 1.0, 0.0, 1.0, 1.0, 0.0, 1.0, 0.0, 0.0, 1.0, 0.0, 1.0, 1.0, 0.0, 1.0, 0.0, 0.0, 1.0, 0.0, 1.0, 1.0, 0.0, 1.0, 0.0, 0.0, 1.0, 0.0, 1.0, 1.0, 0.0, 1.0, 0.0, 0.0, 1.0, 0.0, 1.0, 1.0, 0.0, 1.0, 0.0, 0.0, 1.0, 0.0, 1.0, 1.0, 0.0, 1.0, 0.0, 0.0, 1.0, 0.0, 1.0, 1.0, 0.0, 1.0, 0.0, 0.0, 1.0, 0.0, 1.0, 1.0, 0.0, 1.0, 0.0, 0.0, 1.0, 0.0, 1.0, 1.0, 0.0, 1.0, 0.0, 0.0, 1.0, 0.0, 1.0, 1.0, 0.0, 1.0, 0.0, 0.0, 1.0, 0.0, 1.0, 1.0, 0.0, 1.0, 0.0, 0.0, 1.0, 0.0, 1.0, 1.0, 0.0, 1.0, 0.0, 0.0, 1.0, 0.0, 1.0, 1.0, 0.0, 1.0, 0.0, 0.0, 1.0, 0.0, 1.0, 1.0, 0.0, 1.0, 0.0, 0.0, 1.0, 0.0, 1.0, 1.0, 0.0, 1.0, 0.0, 0.0, 1.0, 0.0, 1.0, 1.0, 0.0, 1.0, 0.0, 0.0, 1.0, 0.0, 1.0, 1.0, 0.0, 1.0, 0.0, 0.0, 1.0, 0.0, 1.0, 1.0, 0.0, 1.0, 0.0, 0.0, 1.0, 0.0, 1.0, 1.0, 0.0, 1.0, 0.0, 0.0, 1.0, 0.0, 1.0, 1.0, 0.0, 1.0, 0.0, 0.0, 1.0, 0.0, 1.0, 1.0, 0.0, 1.0, 0.0, 0.0, 1.0, 0.0, 1.0, 1.0, 0.0, 1.0, 0.0, 0.0, 1.0, 0.0, 1.0, 1.0, 0.0, 1.0, 0.0, 0.0, 1.0, 0.0, 1.0, 1.0, 0.0, 1.0, 0.0, 0.0, 1.0, 0.0, 1.0, 1.0, 0.0, 1.0, 0.0, 0.0, 1.0, 0.0, 1.0, 1.0, 0.0, 1.0, 0.0, 0.0, 1.0, 0.0, 1.0, 1.0, 0.0, 1.0, 0.0, 0.0, 1.0, 0.0, 1.0, 1.0, 0.0, 1.0, 0.0, 0.0, 1.0, 0.0, 1.0, 1.0, 0.0, 1.0, 0.0, 0.0, 1.0, 0.0, 1.0, 1.0, 0.0, 1.0, 0.0, 0.0, 1.0, 0.0, 1.0, 1.0, 0.0, 1.0, 0.0, 0.0, 1.0, 0.0, 1.0, 1.0, 0.0, 1.0, 1.0, 1.0, 0.0, 1.0, 0.0, 1.0, 1.0, 1.0, 1.0, 1.0, 0.0, 1.0, 0.0, 1.0, 1.0, 1.0, 1.0, 1.0, 0.0, 1.0, 0.0, 1.0, 1.0, 1.0, 1.0, 1.0, 0.0, 1.0, 0.0, 1.0, 1.0, 1.0, 1.0, 1.0, 0.0, 1.0, 0.0, 1.0, 1.0, 1.0, 1.0, 1.0, 0.0, 1.0, 0.0, 1.0, 1.0, 1.0, 0.0, 1.0, 0.0, 0.0, 0.0, 0.0, 0.0, 1.0, 0.0, 1.0, 0.0, 0.0, 0.0, 0.0, 0.0, 1.0, 1.0, 1.0, 0.0, 1.0, 0.0, 1.0, 1.0, 1.0, 1.0, 1.0, 0.0, 1.0, 0.0, 1.0, 1.0, 1.0, 0.0, 1.0, 0.0, 0.0, 0.0, 0.0, 0.0, 1.0, 1.0, 1.0, 0.0, 1.0, 0.0, 1.0, 1.0, 1.0, 1.0, 1.0, 0.0, 1.0, 0.0, 1.0, 1.0, 1.0, 1.0, 1.0, 0.0, 1.0, 0.0, 1.0, 1.0, 1.0, 1.0, 1.0, 0.0, 1.0, 0.0, 1.0, 1.0, 1.0, 1.0, 0.0, 1.0, 1.0, 1.0, 1.0, 1.0, 0.0, 1.0, 1.0, 0.0, 1.0, 0.0, 1.0, 1.0, 1.0, 1.0, 1.0, 0.0, 1.0, 0.0, 1.0, 1.0, 1.0, 1.0, 1.0, 0.0, 1.0, 0.0, 1.0, 1.0, 1.0, 1.0, 1.0, 0.0, 1.0, 0.0, 1.0, 1.0, 1.0, 1.0, 1.0, 0.0, 1.0, 0.0, 1.0, 1.0, 1.0, 1.0, 1.0, 0.0, 1.0, 0.0, 1.0, 1.0, 1.0, 1.0, 0.0, 1.0, 1.0, 1.0, 1.0, 1.0, 0.0, 1.0, 0.0, 1.0, 1.0, 1.0, 1.0, 1.0, 0.0, 0.0, 1.0, 0.0, 0.0, 0.0, 0.0, 0.0, 1.0, 1.0, 1.0, 0.0, 1.0, 0.0, 1.0, 1.0, 1.0, 1.0, 0.0, 1.0, 1.0, 1.0, 1.0, 1.0, 0.0, 1.0, 1.0, 0.0, 1.0, 0.0, 1.0, 1.0, 1.0, 1.0, 0.0, 1.0, 1.0, 1.0, 1.0, 1.0, 0.0, 0.0, 1.0, 0.0, 0.0, 0.0, 0.0, 0.0, 1.0, 1.0, 1.0, 0.0, 1.0, 0.0, 1.0, 1.0, 1.0, 1.0, 1.0, 0.0, 1.0, 0.0, 1.0, 1.0, 1.0, 1.0, 1.0, 0.0, 1.0, 0.0, 1.0, 1.0, 1.0, 0.0, 1.0, 0.0, 0.0, 0.0, 0.0, 0.0, 1.0, 1.0, 0.0, 1.0, 1.0, 1.0, 1.0, 1.0, 0.0, 1.0, 0.0, 1.0, 1.0, 1.0, 1.0, 1.0, 0.0, 0.0, 1.0, 0.0, 0.0, 0.0, 0.0, 0.0, 1.0, 1.0, 1.0, 0.0, 1.0, 0.0, 1.0, 1.0, 1.0, 1.0, 1.0, 0.0, 1.0, 0.0, 1.0, 1.0, 1.0, 0.0, 1.0, 0.0, 0.0, 0.0, 0.0, 0.0, 1.0, 0.0, 1.0, 0.0, 0.0, 0.0, 0.0, 0.0, 1.0, 1.0, 1.0, 0.0, 1.0, 0.0, 1.0, 1.0, 1.0, 1.0, 1.0, 0.0, 1.0, 0.0, 1.0, 1.0, 1.0, 1.0, 1.0, 0.0, 1.0, 0.0, 1.0, 1.0, 1.0, 1.0, 0.0, 1.0, 1.0, 1.0, 1.0, 1.0, 0.0, 1.0, 1.0, 0.0, 1.0, 0.0, 1.0, 1.0, 1.0, 1.0, 1.0, 0.0, 1.0, 0.0, 1.0, 1.0, 1.0, 1.0, 0.0, 1.0, 1.0, 1.0, 1.0, 1.0, 0.0])
me_plane.use_remesh_preserve_volume = False
me_plane.use_remesh_preserve_attributes = False
me_plane.use_mirror_vertex_groups = False
me_plane.update()
me_grid_001 = bpy.data.meshes.new('Grid.001')
me_grid_001.from_pydata([(-12.48, -12.48, 0.02721), (-9.363, -12.48, 0.02721), (-6.242, -12.48, 0.02721), (-3.121, -12.48, 0.02721), (3.72e-07, -12.48, 0.02721), (3.121, -12.48, 0.02721), (6.242, -12.48, 0.02721), (9.363, -12.48, 0.02721), (12.48, -12.48, 0.02721), (-12.48, -9.363, 0.02721), (-9.363, -9.363, 0.02721), (-6.242, -9.363, 0.02721), (-3.121, -9.363, 0.02721), (3.72e-07, -9.363, 0.02721), (3.121, -9.363, 0.02721), (6.242, -9.363, 0.02721), (9.363, -9.363, 0.02721), (12.48, -9.363, 0.02721), (-12.48, -6.242, 0.02721), (-9.363, -6.242, 0.02721), (-6.242, -6.242, 0.02721), (-3.121, -6.242, 0.02721), (3.72e-07, -6.242, 0.02721), (3.121, -6.242, 0.02721), (6.242, -6.242, 0.02721), (9.363, -6.242, 0.02721), (12.48, -6.242, 0.02721), (-12.48, -3.121, 0.02721), (-9.363, -3.121, 0.02721), (-6.242, -3.121, 0.02721), (-3.121, -3.121, 0.02721), (3.72e-07, -3.121, 0.02721), (3.121, -3.121, 0.02721), (6.242, -3.121, 0.02721), (9.363, -3.121, 0.02721), (12.48, -3.121, 0.02721), (-12.48, 5.084e-06, 0.02721), (-9.363, 5.084e-06, 0.02721), (-6.242, 5.084e-06, 0.02721), (-3.121, 5.084e-06, 0.02721), (3.72e-07, 5.084e-06, 0.02721), (3.121, 5.084e-06, 0.02721), (6.242, 5.084e-06, 0.02721), (9.363, 5.084e-06, 0.02721), (12.48, 5.084e-06, 0.02721), (-12.48, 3.121, 0.02721), (-9.363, 3.121, 0.02721), (-6.242, 3.121, 0.02721), (-3.121, 3.121, 0.02721), (3.72e-07, 3.121, 0.02721), (3.121, 3.121, 0.02721), (6.242, 3.121, 0.02721), (9.363, 3.121, 0.02721), (12.48, 3.121, 0.02721), (-12.48, 6.242, 0.02721), (-9.363, 6.242, 0.02721), (-6.242, 6.242, 0.02721), (-3.121, 6.242, 0.02721), (3.72e-07, 6.242, 0.02721), (3.121, 6.242, 0.02721), (6.242, 6.242, 0.02721), (9.363, 6.242, 0.02721), (12.48, 6.242, 0.02721), (-12.48, 9.363, 0.02721), (-9.363, 9.363, 0.02721), (-6.242, 9.363, 0.02721), (-3.121, 9.363, 0.02721), (3.72e-07, 9.363, 0.02721), (3.121, 9.363, 0.02721), (6.242, 9.363, 0.02721), (9.363, 9.363, 0.02721), (12.48, 9.363, 0.02721), (-12.48, 12.48, 0.02721), (-9.363, 12.48, 0.02721), (-6.242, 12.48, 0.02721), (-3.121, 12.48, 0.02721), (3.72e-07, 12.48, 0.02721), (3.121, 12.48, 0.02721), (6.242, 12.48, 0.02721), (9.363, 12.48, 0.02721), (12.48, 12.48, 0.02721), (-12.48, -12.48, 0.2772), (-12.48, -9.363, 0.2772), (-9.363, -12.48, 0.2772), (-9.363, -9.363, 0.2772), (-6.242, -12.48, 0.2772), (-6.242, -9.363, 0.2772), (-3.121, -12.48, 0.2772), (-3.121, -9.363, 0.2772), (3.72e-07, -12.48, 0.2772), (3.72e-07, -9.363, 0.2772), (3.121, -12.48, 0.2772), (3.121, -9.363, 0.2772), (6.242, -12.48, 0.2772), (6.242, -9.363, 0.2772), (9.363, -12.48, 0.2772), (9.363, -9.363, 0.2772), (12.48, -12.48, 0.2772), (12.48, -9.363, 0.2772), (-12.48, -6.242, 0.2772), (-9.363, -6.242, 0.2772), (-6.242, -6.242, 0.2772), (-3.121, -6.242, 0.2772), (3.72e-07, -6.242, 0.2772), (3.121, -6.242, 0.2772), (6.242, -6.242, 0.2772), (9.363, -6.242, 0.2772), (12.48, -6.242, 0.2772), (-12.48, -3.121, 0.2772), (-9.363, -3.121, 0.2772), (-6.242, -3.121, 0.2772), (-3.121, -3.121, 0.2772), (3.72e-07, -3.121, 0.2772), (3.121, -3.121, 0.2772), (6.242, -3.121, 0.2772), (9.363, -3.121, 0.2772), (12.48, -3.121, 0.2772), (-12.48, 5.084e-06, 0.2772), (-9.363, 5.084e-06, 0.2772), (-6.242, 5.084e-06, 0.2772), (-3.121, 5.084e-06, 0.2772), (3.72e-07, 5.084e-06, 0.2772), (3.121, 5.084e-06, 0.2772), (6.242, 5.084e-06, 0.2772), (9.363, 5.084e-06, 0.2772), (12.48, 5.084e-06, 0.2772), (-12.48, 3.121, 0.2772), (-9.363, 3.121, 0.2772), (-6.242, 3.121, 0.2772), (-3.121, 3.121, 0.2772), (3.72e-07, 3.121, 0.2772), (3.121, 3.121, 0.2772), (6.242, 3.121, 0.2772), (9.363, 3.121, 0.2772), (12.48, 3.121, 0.2772), (-12.48, 6.242, 0.2772), (-9.363, 6.242, 0.2772), (-6.242, 6.242, 0.2772), (-3.121, 6.242, 0.2772), (3.72e-07, 6.242, 0.2772), (3.121, 6.242, 0.2772), (6.242, 6.242, 0.2772), (9.363, 6.242, 0.2772), (12.48, 6.242, 0.2772), (-12.48, 9.363, 0.2772), (-9.363, 9.363, 0.2772), (-6.242, 9.363, 0.2772), (-3.121, 9.363, 0.2772), (3.72e-07, 9.363, 0.2772), (3.121, 9.363, 0.2772), (6.242, 9.363, 0.2772), (9.363, 9.363, 0.2772), (12.48, 9.363, 0.2772), (-12.48, 12.48, 0.2772), (-9.363, 12.48, 0.2772), (-6.242, 12.48, 0.2772), (-3.121, 12.48, 0.2772), (3.72e-07, 12.48, 0.2772), (3.121, 12.48, 0.2772), (6.242, 12.48, 0.2772), (9.363, 12.48, 0.2772), (12.48, 12.48, 0.2772), (-9.363, 18.73, 0.02721), (-12.48, 18.73, 0.02721), (-6.242, 18.73, 0.02721), (-3.121, 18.73, 0.02721), (3.72e-07, 18.73, 0.02721), (3.121, 18.73, 0.02721), (6.242, 18.73, 0.02721), (9.363, 18.73, 0.02721), (12.48, 18.73, 0.02721), (-9.363, 18.73, 0.2772), (-12.48, 18.73, 0.2772), (-6.242, 18.73, 0.2772), (-3.121, 18.73, 0.2772), (3.72e-07, 18.73, 0.2772), (3.121, 18.73, 0.2772), (6.242, 18.73, 0.2772), (9.363, 18.73, 0.2772), (12.48, 18.73, 0.2772), (6.242, 15.61, 0.2772), (9.363, 15.61, 0.2772), (-6.242, 15.61, 0.2772), (-3.121, 15.61, 0.2772), (-9.363, 15.61, 0.02721), (-12.48, 15.61, 0.02721), (-12.48, 15.61, 0.2772), (3.72e-07, 15.61, 0.02721), (3.121, 15.61, 0.02721), (3.72e-07, 15.61, 0.2772), (-6.242, 15.61, 0.02721), (12.48, 15.61, 0.2772), (6.242, 15.61, 0.02721), (-9.363, 15.61, 0.2772), (-3.121, 15.61, 0.02721), (3.121, 15.61, 0.2772), (9.363, 15.61, 0.02721), (12.48, 15.61, 0.02721), (-12.48, -15.48, 0.02721), (-9.363, -15.48, 0.02721), (-6.242, -15.48, 0.02721), (-3.121, -15.48, 0.02721), (3.72e-07, -15.48, 0.02721), (3.121, -15.48, 0.02721), (6.242, -15.48, 0.02721), (9.363, -15.48, 0.02721), (12.48, -15.48, 0.02721), (-12.48, -15.48, 0.2772), (-9.363, -15.48, 0.2772), (-6.242, -15.48, 0.2772), (-3.121, -15.48, 0.2772), (3.72e-07, -15.48, 0.2772), (3.121, -15.48, 0.2772), (6.242, -15.48, 0.2772), (9.363, -15.48, 0.2772), (12.48, -15.48, 0.2772), (-12.48, -15.48, 0.02721), (-9.363, -15.48, 0.02721), (-6.242, -15.48, 0.02721), (-3.121, -15.48, 0.02721), (3.72e-07, -15.48, 0.02721), (3.121, -15.48, 0.02721), (6.242, -15.48, 0.02721), (9.363, -15.48, 0.02721), (12.48, -15.48, 0.02721), (-12.48, -15.48, 0.2772), (-9.363, -15.48, 0.2772), (-6.242, -15.48, 0.2772), (-3.121, -15.48, 0.2772), (3.72e-07, -15.48, 0.2772), (3.121, -15.48, 0.2772), (6.242, -15.48, 0.2772), (9.363, -15.48, 0.2772), (12.48, -15.48, 0.2772), (-12.48, -15.48, 0.02721), (-9.363, -15.48, 0.02721), (-6.242, -15.48, 0.02721), (-3.121, -15.48, 0.02721), (3.72e-07, -15.48, 0.02721), (3.121, -15.48, 0.02721), (6.242, -15.48, 0.02721), (9.363, -15.48, 0.02721), (12.48, -15.48, 0.02721), (-12.48, -15.48, 0.2772), (-9.363, -15.48, 0.2772), (-6.242, -15.48, 0.2772), (-3.121, -15.48, 0.2772), (3.72e-07, -15.48, 0.2772), (3.121, -15.48, 0.2772), (6.242, -15.48, 0.2772), (9.363, -15.48, 0.2772), (12.48, -15.48, 0.2772), (-12.48, -12.48, 0.02721), (-12.48, -9.363, 0.02721), (-12.48, -6.242, 0.02721), (-12.48, -3.121, 0.02721), (-12.48, 5.084e-06, 0.02721), (-12.48, 3.121, 0.02721), (-12.48, 6.242, 0.02721), (-12.48, 9.363, 0.02721), (-12.48, 12.48, 0.02721), (-12.48, -12.48, 0.2772), (-12.48, -9.363, 0.2772), (-12.48, -6.242, 0.2772), (-12.48, -3.121, 0.2772), (-12.48, 5.084e-06, 0.2772), (-12.48, 3.121, 0.2772), (-12.48, 6.242, 0.2772), (-12.48, 9.363, 0.2772), (-12.48, 12.48, 0.2772), (-12.48, 15.61, 0.02721), (-12.48, 15.61, 0.2772), (-12.48, 18.73, 0.2772), (-12.48, 18.73, 0.02721), (-12.48, -15.48, 0.02721), (-12.48, -15.48, 0.2772), (-15.48, -12.48, 0.02721), (-15.48, -9.363, 0.02721), (-15.48, -6.242, 0.02721), (-15.48, -3.121, 0.02721), (-15.48, 5.084e-06, 0.02721), (-15.48, 3.121, 0.02721), (-15.48, 6.242, 0.02721), (-15.48, 9.363, 0.02721), (-15.48, 12.48, 0.02721), (-15.48, -12.48, 0.2772), (-15.48, -9.363, 0.2772), (-15.48, -6.242, 0.2772), (-15.48, -3.121, 0.2772), (-15.48, 5.084e-06, 0.2772), (-15.48, 3.121, 0.2772), (-15.48, 6.242, 0.2772), (-15.48, 12.48, 0.2772), (-15.48, 15.61, 0.02721), (-15.48, 15.61, 0.2772), (-15.48, 18.73, 0.2772), (-15.48, 18.73, 0.02721), (-15.48, -15.48, 0.02721), (-15.48, -15.48, 0.2772), (-18.48, -12.48, 0.02721), (-18.48, -9.363, 0.02721), (-18.48, -6.242, 0.02721), (-18.48, -3.121, 0.02721), (-18.48, 5.084e-06, 0.02721), (-18.48, 3.121, 0.02721), (-18.48, 6.242, 0.02721), (-18.48, 9.363, 0.02721), (-18.48, 12.48, 0.02721), (-18.48, -12.48, 0.2772), (-18.48, -9.363, 0.2772), (-18.48, -6.242, 0.2772), (-18.48, -3.121, 0.2772), (-18.48, 5.084e-06, 0.2772), (-18.48, 3.121, 0.2772), (-18.48, 6.242, 0.2772), (-18.48, 9.363, 0.2772), (-18.48, 12.48, 0.2772), (-18.48, 15.61, 0.02721), (-18.48, 15.61, 0.2772), (-18.48, 18.73, 0.2772), (-18.48, 18.73, 0.02721), (-18.48, -15.48, 0.02721), (-18.48, -15.48, 0.2772), (15.48, -12.48, 0.02721), (15.48, -9.363, 0.02721), (15.48, -6.242, 0.02721), (15.48, -3.121, 0.02721), (15.48, 5.084e-06, 0.02721), (15.48, 3.121, 0.02721), (15.48, 6.242, 0.02721), (15.48, 9.363, 0.02721), (15.48, 12.48, 0.02721), (15.48, -12.48, 0.2772), (15.48, -9.363, 0.2772), (15.48, -6.242, 0.2772), (15.48, -3.121, 0.2772), (15.48, 5.084e-06, 0.2772), (15.48, 3.121, 0.2772), (15.48, 6.242, 0.2772), (15.48, 9.363, 0.2772), (15.48, 12.48, 0.2772), (15.48, 18.73, 0.02721), (15.48, 18.73, 0.2772), (15.48, 15.61, 0.2772), (15.48, 15.61, 0.02721), (15.48, -15.48, 0.02721), (15.48, -15.48, 0.2772), (18.48, -12.48, 0.02721), (18.48, -9.363, 0.02721), (18.48, -6.242, 0.02721), (18.48, -3.121, 0.02721), (18.48, 5.084e-06, 0.02721), (18.48, 3.121, 0.02721), (18.48, 6.242, 0.02721), (18.48, 9.363, 0.02721), (18.48, 12.48, 0.02721), (18.48, -12.48, 0.2772), (18.48, -9.363, 0.2772), (18.48, -6.242, 0.2772), (18.48, -3.121, 0.2772), (18.48, 5.084e-06, 0.2772), (18.48, 3.121, 0.2772), (18.48, 6.242, 0.2772), (18.48, 9.363, 0.2772), (18.48, 12.48, 0.2772), (18.48, 18.73, 0.02721), (18.48, 18.73, 0.2772), (18.48, 15.61, 0.2772), (18.48, 15.61, 0.02721), (18.48, -15.48, 0.02721), (18.48, -15.48, 0.2772), (-12.48, 6.242, 0.2772), (-12.48, 9.363, 0.2772), (-12.48, 12.48, 0.2772), (-15.48, 6.242, 0.2772), (-15.48, 9.363, 0.2772), (-15.48, 12.48, 0.2772), (-18.48, 6.242, 0.2772), (-18.48, 9.363, 0.2772), (-18.48, 12.48, 0.2772)], [], [(0, 9, 10, 1), (1, 10, 11, 2), (2, 11, 12, 3), (3, 12, 13, 4), (4, 13, 14, 5), (5, 14, 15, 6), (6, 15, 16, 7), (7, 16, 17, 8), (9, 18, 19, 10), (10, 19, 20, 11), (11, 20, 21, 12), (12, 21, 22, 13), (13, 22, 23, 14), (14, 23, 24, 15), (15, 24, 25, 16), (16, 25, 26, 17), (18, 27, 28, 19), (19, 28, 29, 20), (20, 29, 30, 21), (21, 30, 31, 22), (22, 31, 32, 23), (23, 32, 33, 24), (24, 33, 34, 25), (25, 34, 35, 26), (27, 36, 37, 28), (28, 37, 38, 29), (29, 38, 39, 30), (30, 39, 40, 31), (31, 40, 41, 32), (32, 41, 42, 33), (33, 42, 43, 34), (34, 43, 44, 35), (36, 45, 46, 37), (37, 46, 47, 38), (38, 47, 48, 39), (39, 48, 49, 40), (40, 49, 50, 41), (41, 50, 51, 42), (42, 51, 52, 43), (43, 52, 53, 44), (45, 54, 55, 46), (46, 55, 56, 47), (47, 56, 57, 48), (48, 57, 58, 49), (49, 58, 59, 50), (50, 59, 60, 51), (51, 60, 61, 52), (52, 61, 62, 53), (54, 63, 64, 55), (55, 64, 65, 56), (56, 65, 66, 57), (57, 66, 67, 58), (58, 67, 68, 59), (59, 68, 69, 60), (60, 69, 70, 61), (61, 70, 71, 62), (63, 72, 73, 64), (64, 73, 74, 65), (65, 74, 75, 66), (66, 75, 76, 67), (67, 76, 77, 68), (68, 77, 78, 69), (69, 78, 79, 70), (70, 79, 80, 71), (81, 83, 84, 82), (83, 85, 86, 84), (85, 87, 88, 86), (87, 89, 90, 88), (89, 91, 92, 90), (91, 93, 94, 92), (93, 95, 96, 94), (95, 97, 98, 96), (82, 84, 100, 99), (84, 86, 101, 100), (86, 88, 102, 101), (88, 90, 103, 102), (90, 92, 104, 103), (92, 94, 105, 104), (94, 96, 106, 105), (96, 98, 107, 106), (99, 100, 109, 108), (100, 101, 110, 109), (101, 102, 111, 110), (102, 103, 112, 111), (103, 104, 113, 112), (104, 105, 114, 113), (105, 106, 115, 114), (106, 107, 116, 115), (108, 109, 118, 117), (109, 110, 119, 118), (110, 111, 120, 119), (111, 112, 121, 120), (112, 113, 122, 121), (113, 114, 123, 122), (114, 115, 124, 123), (115, 116, 125, 124), (117, 118, 127, 126), (118, 119, 128, 127), (119, 120, 129, 128), (120, 121, 130, 129), (121, 122, 131, 130), (122, 123, 132, 131), (123, 124, 133, 132), (124, 125, 134, 133), (126, 127, 136, 135), (127, 128, 137, 136), (128, 129, 138, 137), (129, 130, 139, 138), (130, 131, 140, 139), (131, 132, 141, 140), (132, 133, 142, 141), (133, 134, 143, 142), (135, 136, 145, 144), (136, 137, 146, 145), (137, 138, 147, 146), (138, 139, 148, 147), (139, 140, 149, 148), (140, 141, 150, 149), (141, 142, 151, 150), (142, 143, 152, 151), (144, 145, 154, 153), (145, 146, 155, 154), (146, 147, 156, 155), (147, 148, 157, 156), (148, 149, 158, 157), (149, 150, 159, 158), (150, 151, 160, 159), (151, 152, 161, 160), (62, 71, 330, 329), (181, 191, 179, 178), (82, 99, 263, 262), (163, 185, 270, 273), (190, 184, 162, 164), (107, 98, 333, 334), (134, 125, 336, 337), (183, 189, 175, 174), (188, 187, 166, 167), (117, 126, 266, 265), (26, 35, 326, 325), (180, 181, 178, 177), (161, 152, 339, 340), (172, 163, 273, 272), (182, 183, 174, 173), (198, 207, 275, 274), (191, 161, 340, 343), (27, 18, 254, 255), (53, 62, 329, 328), (184, 185, 163, 162), (144, 153, 269, 268), (185, 72, 260, 270), (54, 45, 257, 258), (98, 97, 332, 333), (168, 167, 176, 177), (169, 168, 177, 178), (162, 163, 172, 171), (170, 169, 178, 179), (164, 162, 171, 173), (165, 164, 173, 174), (166, 165, 174, 175), (167, 166, 175, 176), (192, 188, 167, 168), (186, 193, 171, 172), (194, 190, 164, 165), (189, 195, 176, 175), (196, 192, 168, 169), (125, 116, 335, 336), (193, 182, 173, 171), (195, 180, 177, 176), (187, 194, 165, 166), (197, 196, 169, 170), (80, 79, 196, 197), (76, 75, 194, 187), (158, 159, 180, 195), (154, 155, 182, 193), (80, 197, 344, 331), (79, 78, 192, 196), (157, 158, 195, 189), (75, 74, 190, 194), (153, 154, 193, 186), (78, 77, 188, 192), (81, 82, 262, 261), (73, 72, 185, 184), (155, 156, 183, 182), (159, 160, 181, 180), (77, 76, 187, 188), (156, 157, 189, 183), (74, 73, 184, 190), (160, 161, 191, 181), (3, 4, 202, 201), (17, 26, 325, 324), (91, 89, 211, 212), (5, 6, 204, 203), (0, 1, 199, 198), (95, 93, 213, 214), (85, 83, 208, 209), (7, 8, 206, 205), (108, 117, 265, 264), (2, 3, 201, 200), (89, 87, 210, 211), (4, 5, 203, 202), (93, 91, 212, 213), (83, 81, 207, 208), (6, 7, 205, 204), (1, 2, 200, 199), (97, 95, 214, 215), (87, 85, 209, 210), (211, 210, 228, 229), (202, 203, 221, 220), (213, 212, 230, 231), (208, 207, 225, 226), (204, 205, 223, 222), (199, 200, 218, 217), (215, 214, 232, 233), (210, 209, 227, 228), (232, 231, 249, 250), (224, 233, 251, 242), (222, 223, 241, 240), (231, 230, 248, 249), (221, 222, 240, 239), (230, 229, 247, 248), (220, 221, 239, 238), (229, 228, 246, 247), (200, 201, 219, 218), (207, 198, 216, 225), (205, 206, 224, 223), (209, 208, 226, 227), (214, 213, 231, 232), (198, 199, 217, 216), (203, 204, 222, 221), (212, 211, 229, 230), (206, 215, 233, 224), (201, 202, 220, 219), (235, 236, 245, 244), (240, 241, 250, 249), (236, 237, 246, 245), (241, 242, 251, 250), (237, 238, 247, 246), (238, 239, 248, 247), (234, 235, 244, 243), (239, 240, 249, 248), (223, 224, 242, 241), (216, 217, 235, 234), (233, 232, 250, 251), (226, 225, 243, 244), (217, 218, 236, 235), (227, 226, 244, 245), (225, 216, 234, 243), (218, 219, 237, 236), (228, 227, 245, 246), (219, 220, 238, 237), (255, 254, 278, 279), (262, 263, 287, 286), (252, 274, 297, 276), (254, 253, 277, 278), (270, 260, 284, 293), (261, 262, 286, 285), (253, 252, 276, 277), (260, 259, 283, 284), (269, 271, 294, 292), (63, 54, 258, 259), (153, 186, 271, 269), (36, 27, 255, 256), (9, 0, 252, 253), (126, 135, 267, 266), (99, 108, 264, 263), (0, 198, 274, 252), (186, 172, 272, 271), (72, 63, 259, 260), (207, 81, 261, 275), (45, 36, 256, 257), (135, 144, 268, 267), (18, 9, 253, 254), (296, 293, 317, 320), (290, 291, 314, 313), (282, 281, 304, 305), (295, 296, 320, 319), (289, 290, 313, 312), (281, 280, 303, 304), (294, 295, 319, 318), (288, 289, 312, 311), (297, 298, 322, 321), (280, 279, 302, 303), (287, 288, 311, 310), (275, 261, 285, 298), (263, 264, 288, 287), (256, 255, 279, 280), (274, 275, 298, 297), (264, 265, 289, 288), (271, 272, 295, 294), (257, 256, 280, 281), (265, 266, 290, 289), (272, 273, 296, 295), (258, 257, 281, 282), (266, 267, 291, 290), (273, 270, 293, 296), (259, 258, 282, 283), (303, 302, 311, 312), (307, 306, 315, 316), (304, 303, 312, 313), (301, 300, 309, 310), (305, 304, 313, 314), (300, 299, 308, 309), (302, 301, 310, 311), (306, 305, 314, 315), (317, 318, 319, 320), (307, 316, 318, 317), (308, 299, 321, 322), (283, 282, 305, 306), (292, 294, 318, 316), (284, 283, 306, 307), (277, 276, 299, 300), (285, 286, 309, 308), (293, 284, 307, 317), (278, 277, 300, 301), (276, 297, 321, 299), (286, 287, 310, 309), (279, 278, 301, 302), (298, 285, 308, 322), (343, 340, 364, 367), (338, 337, 361, 362), (328, 329, 353, 352), (344, 341, 365, 368), (337, 336, 360, 361), (327, 328, 352, 351), (342, 343, 367, 366), (336, 335, 359, 360), (346, 345, 369, 370), (326, 327, 351, 350), (341, 342, 366, 365), (97, 215, 346, 332), (170, 179, 342, 341), (35, 44, 327, 326), (206, 8, 323, 345), (197, 170, 341, 344), (143, 134, 337, 338), (8, 17, 324, 323), (116, 107, 334, 335), (71, 80, 331, 330), (179, 191, 343, 342), (215, 206, 345, 346), (44, 53, 328, 327), (152, 143, 338, 339), (353, 354, 363, 362), (350, 351, 360, 359), (354, 355, 364, 363), (347, 348, 357, 356), (351, 352, 361, 360), (348, 349, 358, 357), (352, 353, 362, 361), (349, 350, 359, 358), (367, 368, 365, 366), (364, 355, 368, 367), (347, 356, 370, 369), (329, 330, 354, 353), (339, 338, 362, 363), (331, 344, 368, 355), (330, 331, 355, 354), (323, 324, 348, 347), (340, 339, 363, 364), (333, 332, 356, 357), (324, 325, 349, 348), (345, 323, 347, 369), (334, 333, 357, 358), (325, 326, 350, 349), (332, 346, 370, 356), (335, 334, 358, 359), (372, 373, 376, 375), (371, 372, 375, 374), (374, 375, 378, 377), (375, 376, 379, 378)])
_uv = me_grid_001.uv_layers.new(name='UVMap')
_uv.uv.foreach_set('vector', [9.998e-05, 0.9999, 0.0001003, 9.998e-05, 0.9999, 9.998e-05, 0.9999, 0.9999, 9.998e-05, 9.998e-05, 0.9999, 9.998e-05, 0.9999, 0.9999, 9.998e-05, 0.9999, 9.998e-05, 0.9999, 0.0001003, 9.998e-05, 0.9999, 9.998e-05, 0.9999, 0.9999, 9.998e-05, 9.998e-05, 0.9999, 9.998e-05, 0.9999, 0.9999, 9.998e-05, 0.9999, 9.998e-05, 0.9999, 0.0001003, 9.998e-05, 0.9999, 9.998e-05, 0.9999, 0.9999, 9.998e-05, 9.998e-05, 0.9999, 9.998e-05, 0.9999, 0.9999, 9.998e-05, 0.9999, 9.998e-05, 0.9999, 0.0001003, 9.998e-05, 0.9999, 9.998e-05, 0.9999, 0.9999, 9.998e-05, 9.998e-05, 0.9999, 9.998e-05, 0.9999, 0.9999, 9.998e-05, 0.9999, 9.998e-05, 0.9999, 0.0001003, 9.998e-05, 0.9999, 9.998e-05, 0.9999, 0.9999, 9.998e-05, 9.998e-05, 0.9999, 9.998e-05, 0.9999, 0.9999, 9.998e-05, 0.9999, 9.998e-05, 0.9999, 0.0001003, 9.998e-05, 0.9999, 9.998e-05, 0.9999, 0.9999, 9.998e-05, 9.998e-05, 0.9999, 9.998e-05, 0.9999, 0.9999, 9.998e-05, 0.9999, 9.998e-05, 0.9999, 0.0001003, 9.998e-05, 0.9999, 9.998e-05, 0.9999, 0.9999, 9.998e-05, 9.998e-05, 0.9999, 9.998e-05, 0.9999, 0.9999, 9.998e-05, 0.9999, 9.998e-05, 0.9999, 0.0001003, 9.998e-05, 0.9999, 9.998e-05, 0.9999, 0.9999, 9.998e-05, 9.998e-05, 0.9999, 9.998e-05, 0.9999, 0.9999, 9.998e-05, 0.9999, 9.998e-05, 0.9999, 0.0001003, 9.998e-05, 0.9999, 9.998e-05, 0.9999, 0.9999, 9.998e-05, 9.998e-05, 0.9999, 9.998e-05, 0.9999, 0.9999, 9.998e-05, 0.9999, 9.998e-05, 0.9999, 0.0001003, 9.998e-05, 0.9999, 9.998e-05, 0.9999, 0.9999, 9.998e-05, 9.998e-05, 0.9999, 9.998e-05, 0.9999, 0.9999, 9.998e-05, 0.9999, 9.998e-05, 0.9999, 0.0001003, 9.998e-05, 0.9999, 9.998e-05, 0.9999, 0.9999, 9.998e-05, 9.998e-05, 0.9999, 9.998e-05, 0.9999, 0.9999, 9.998e-05, 0.9999, 9.998e-05, 0.9999, 0.0001003, 9.998e-05, 0.9999, 9.998e-05, 0.9999, 0.9999, 9.998e-05, 9.998e-05, 0.9999, 9.998e-05, 0.9999, 0.9999, 9.998e-05, 0.9999, 9.998e-05, 0.9999, 0.0001003, 9.998e-05, 0.9999, 9.998e-05, 0.9999, 0.9999, 9.998e-05, 9.998e-05, 0.9999, 9.998e-05, 0.9999, 0.9999, 9.998e-05, 0.9999, 9.998e-05, 0.9999, 0.0001003, 9.998e-05, 0.9999, 9.998e-05, 0.9999, 0.9999, 9.998e-05, 9.998e-05, 0.9999, 9.998e-05, 0.9999, 0.9999, 9.998e-05, 0.9999, 9.998e-05, 0.9999, 0.0001003, 9.998e-05, 0.9999, 9.998e-05, 0.9999, 0.9999, 9.998e-05, 9.998e-05, 0.9999, 9.998e-05, 0.9999, 0.9999, 9.998e-05, 0.9999, 9.998e-05, 0.9999, 0.0001003, 9.998e-05, 0.9999, 9.998e-05, 0.9999, 0.9999, 9.998e-05, 9.998e-05, 0.9999, 9.998e-05, 0.9999, 0.9999, 9.998e-05, 0.9999, 9.998e-05, 0.9999, 0.0001003, 9.998e-05, 0.9999, 9.998e-05, 0.9999, 0.9999, 9.998e-05, 9.998e-05, 0.9999, 9.998e-05, 0.9999, 0.9999, 9.998e-05, 0.9999, 9.998e-05, 0.9999, 0.0001003, 9.998e-05, 0.9999, 9.998e-05, 0.9999, 0.9999, 9.998e-05, 9.998e-05, 0.9999, 9.998e-05, 0.9999, 0.9999, 9.998e-05, 0.9999, 9.998e-05, 0.9999, 0.0001003, 9.998e-05, 0.9999, 9.998e-05, 0.9999, 0.9999, 9.998e-05, 9.998e-05, 0.9999, 9.998e-05, 0.9999, 0.9999, 9.998e-05, 0.9999, 9.998e-05, 0.9999, 0.0001003, 9.998e-05, 0.9999, 9.998e-05, 0.9999, 0.9999, 9.998e-05, 9.998e-05, 0.9999, 9.998e-05, 0.9999, 0.9999, 9.998e-05, 0.9999, 9.998e-05, 0.9999, 0.0001003, 9.998e-05, 0.9999, 9.998e-05, 0.9999, 0.9999, 9.998e-05, 9.998e-05, 0.9999, 9.998e-05, 0.9999, 0.9999, 9.998e-05, 0.9999, 9.998e-05, 0.9999, 0.0001003, 9.998e-05, 0.9999, 9.998e-05, 0.9999, 0.9999, 9.998e-05, 9.998e-05, 0.9999, 9.998e-05, 0.9999, 0.9999, 9.998e-05, 0.9999, 9.998e-05, 0.9999, 0.0001003, 9.998e-05, 0.9999, 9.998e-05, 0.9999, 0.9999, 9.998e-05, 9.998e-05, 0.9999, 9.998e-05, 0.9999, 0.9999, 9.998e-05, 0.9999, 9.998e-05, 0.9999, 0.0001003, 9.998e-05, 0.9999, 9.998e-05, 0.9999, 0.9999, 9.998e-05, 9.998e-05, 0.9999, 9.998e-05, 0.9999, 0.9999, 9.998e-05, 0.9999, 9.998e-05, 0.9999, 0.0001003, 9.998e-05, 0.9999, 9.998e-05, 0.9999, 0.9999, 9.998e-05, 9.998e-05, 0.9999, 9.998e-05, 0.9999, 0.9999, 9.998e-05, 0.9999, 9.998e-05, 0.9999, 0.0001003, 9.998e-05, 0.9999, 9.998e-05, 0.9999, 0.9999, 9.998e-05, 9.998e-05, 0.9999, 9.998e-05, 0.9999, 0.9999, 9.998e-05, 0.9999, 9.998e-05, 0.9999, 0.0001003, 9.998e-05, 0.9999, 9.998e-05, 0.9999, 0.9999, 9.998e-05, 9.998e-05, 0.9999, 9.998e-05, 0.9999, 0.9999, 9.998e-05, 0.9999, 9.998e-05, 0.9999, 0.0001003, 9.998e-05, 0.9999, 9.998e-05, 0.9999, 0.9999, 9.998e-05, 9.998e-05, 0.9999, 9.998e-05, 0.9999, 0.9999, 9.998e-05, 0.9999, 9.998e-05, 0.9999, 0.0001003, 9.998e-05, 0.9999, 9.998e-05, 0.9999, 0.9999, 9.998e-05, 9.998e-05, 0.9999, 9.998e-05, 0.9999, 0.9999, 9.998e-05, 0.9999, 9.998e-05, 0.9999, 0.0001003, 9.998e-05, 0.9999, 9.998e-05, 0.9999, 0.9999, 9.998e-05, 9.998e-05, 0.9999, 9.998e-05, 0.9999, 0.9999, 9.998e-05, 0.9999, 9.998e-05, 0.9999, 0.0001003, 9.998e-05, 0.9999, 9.998e-05, 0.9999, 0.9999, 9.998e-05, 9.998e-05, 0.9999, 9.998e-05, 0.9999, 0.9999, 9.998e-05, 0.9999, 9.998e-05, 0.9999, 0.0001003, 9.998e-05, 0.9999, 9.998e-05, 0.9999, 0.9999, 9.998e-05, 9.998e-05, 0.9999, 9.998e-05, 0.9999, 0.9999, 9.998e-05, 0.9999, 9.998e-05, 0.9999, 0.0001003, 9.998e-05, 0.9999, 9.998e-05, 0.9999, 0.9999, 9.998e-05, 9.998e-05, 0.9999, 9.998e-05, 0.9999, 0.9999, 9.998e-05, 0.9999, 9.998e-05, 0.9999, 0.0001003, 9.998e-05, 0.9999, 9.998e-05, 0.9999, 0.9999, 9.998e-05, 9.998e-05, 0.9999, 9.998e-05, 0.9999, 0.9999, 9.998e-05, 0.9999, 9.998e-05, 0.9999, 0.0001003, 9.998e-05, 0.9999, 9.998e-05, 0.9999, 0.9999, 9.998e-05, 9.998e-05, 0.9999, 9.998e-05, 0.9999, 0.9999, 9.998e-05, 0.9999, 9.998e-05, 0.9999, 0.0001003, 9.998e-05, 0.9999, 9.998e-05, 0.9999, 0.9999, 9.998e-05, 9.998e-05, 0.9999, 9.998e-05, 0.9999, 0.9999, 9.998e-05, 0.9999, 9.998e-05, 0.9999, 0.0001003, 9.998e-05, 0.9999, 9.998e-05, 0.9999, 0.9999, 9.998e-05, 9.998e-05, 0.9999, 9.998e-05, 0.9999, 0.9999, 9.998e-05, 0.9999, 9.998e-05, 0.9999, 0.0001003, 9.998e-05, 0.9999, 9.998e-05, 0.9999, 0.9999, 9.998e-05, 9.998e-05, 0.9999, 9.998e-05, 0.9999, 0.9999, 9.998e-05, 0.9999, 9.998e-05, 0.9999, 0.0001003, 9.998e-05, 0.9999, 9.998e-05, 0.9999, 0.9999, 9.998e-05, 9.998e-05, 0.9999, 9.998e-05, 0.9999, 0.9999, 9.998e-05, 0.9999, 9.998e-05, 0.9999, 0.0001003, 9.998e-05, 0.9999, 9.998e-05, 0.9999, 0.9999, 9.998e-05, 9.998e-05, 0.9999, 9.998e-05, 0.9999, 0.9999, 9.998e-05, 0.9999, 9.998e-05, 0.9999, 0.0001003, 9.998e-05, 0.9999, 9.998e-05, 0.9999, 0.9999, 9.998e-05, 9.998e-05, 0.9999, 9.998e-05, 0.9999, 0.9999, 9.998e-05, 0.9999, 9.998e-05, 0.9999, 0.0001003, 9.998e-05, 0.9999, 9.998e-05, 0.9999, 0.9999, 9.998e-05, 9.998e-05, 0.9999, 9.998e-05, 0.9999, 0.9999, 9.998e-05, 0.9999, 9.998e-05, 0.9999, 0.0001003, 9.998e-05, 0.9999, 9.998e-05, 0.9999, 0.9999, 9.998e-05, 9.998e-05, 0.9999, 9.998e-05, 0.9999, 0.9999, 9.998e-05, 0.9999, 9.998e-05, 0.9999, 0.0001003, 9.998e-05, 0.9999, 9.998e-05, 0.9999, 0.9999, 9.998e-05, 9.998e-05, 0.9999, 9.998e-05, 0.9999, 0.9999, 9.998e-05, 0.9999, 9.998e-05, 0.9999, 0.0001003, 9.998e-05, 0.9999, 9.998e-05, 0.9999, 0.9999, 9.998e-05, 9.998e-05, 0.9999, 9.998e-05, 0.9999, 0.9999, 9.998e-05, 0.9999, 9.998e-05, 0.9999, 0.0001003, 9.998e-05, 0.9999, 9.998e-05, 0.9999, 0.9999, 9.998e-05, 9.998e-05, 0.9999, 9.998e-05, 0.9999, 0.9999, 9.998e-05, 0.9999, 9.998e-05, 0.9999, 0.0001003, 9.998e-05, 0.9999, 9.998e-05, 0.9999, 0.9999, 9.998e-05, 9.998e-05, 0.9999, 9.998e-05, 0.9999, 0.9999, 9.998e-05, 0.9999, 9.998e-05, 0.9999, 0.0001003, 9.998e-05, 0.9999, 9.998e-05, 0.9999, 0.9999, 9.998e-05, 9.998e-05, 0.9999, 9.998e-05, 0.9999, 0.9999, 9.998e-05, 0.9999, 9.998e-05, 0.9999, 0.0001003, 9.998e-05, 0.9999, 9.998e-05, 0.9999, 0.9999, 9.998e-05, 9.998e-05, 0.9999, 9.998e-05, 0.9999, 0.9999, 9.998e-05, 0.9999, 9.998e-05, 0.9999, 0.0001003, 9.998e-05, 0.9999, 9.998e-05, 0.9999, 0.9999, 9.998e-05, 9.998e-05, 0.9999, 9.998e-05, 0.9999, 0.9999, 9.998e-05, 0.9999, 9.998e-05, 0.9999, 0.0001003, 9.998e-05, 0.9999, 9.998e-05, 0.9999, 0.9999, 9.998e-05, 9.998e-05, 0.9999, 9.998e-05, 0.9999, 0.9999, 9.998e-05, 0.9999, 9.998e-05, 0.9999, 0.0001003, 9.998e-05, 0.9999, 9.998e-05, 0.9999, 0.9999, 9.998e-05, 9.998e-05, 0.9999, 9.998e-05, 0.9999, 0.9999, 9.998e-05, 0.9999, 9.998e-05, 0.9999, 0.0001003, 9.998e-05, 0.9999, 9.998e-05, 0.9999, 0.9999, 9.998e-05, 9.998e-05, 0.9999, 9.998e-05, 0.9999, 0.9999, 9.998e-05, 0.9999, 9.998e-05, 0.9999, 0.0001003, 9.998e-05, 0.9999, 9.998e-05, 0.9999, 0.9999, 9.998e-05, 9.998e-05, 0.9999, 9.998e-05, 0.9999, 0.9999, 9.998e-05, 0.9999, 9.998e-05, 0.9999, 0.0001003, 9.998e-05, 0.9999, 9.998e-05, 0.9999, 0.9999, 9.998e-05, 9.998e-05, 0.9999, 9.998e-05, 0.9999, 0.9999, 9.998e-05, 0.9999, 9.998e-05, 0.9999, 0.0001003, 9.998e-05, 0.9999, 9.998e-05, 0.9999, 0.9999, 9.998e-05, 9.998e-05, 0.9999, 9.998e-05, 0.9999, 0.9999, 9.998e-05, 0.9999, 9.998e-05, 0.9999, 0.0001003, 9.998e-05, 0.9999, 9.998e-05, 0.9999, 0.9999, 9.998e-05, 9.998e-05, 0.9999, 9.998e-05, 0.9999, 0.9999, 9.998e-05, 0.9999, 9.998e-05, 0.9999, 0.0001003, 9.998e-05, 0.9999, 9.998e-05, 0.9999, 0.9999, 9.998e-05, 9.998e-05, 0.9999, 9.998e-05, 0.9999, 0.9999, 9.998e-05, 0.9999, 9.998e-05, 0.9999, 0.0001003, 9.998e-05, 0.9999, 9.998e-05, 0.9999, 0.9999, 9.998e-05, 9.998e-05, 0.9999, 9.998e-05, 0.9999, 0.9999, 9.998e-05, 0.9999, 9.998e-05, 0.9999, 0.0001003, 9.998e-05, 0.9999, 9.998e-05, 0.9999, 0.9999, 9.998e-05, 9.998e-05, 0.9999, 9.998e-05, 0.9999, 0.9999, 9.998e-05, 0.9999, 9.998e-05, 0.9999, 0.0001003, 9.998e-05, 0.9999, 9.998e-05, 0.9999, 0.9999, 9.998e-05, 9.998e-05, 0.9999, 9.998e-05, 0.9999, 0.9999, 9.998e-05, 0.9999, 9.998e-05, 0.9999, 0.0001003, 9.998e-05, 0.9999, 9.998e-05, 0.9999, 0.9999, 9.998e-05, 9.998e-05, 0.9999, 9.998e-05, 0.9999, 0.9999, 9.998e-05, 0.9999, 9.998e-05, 0.9999, 0.0001003, 9.998e-05, 0.9999, 9.998e-05, 0.9999, 0.9999, 9.998e-05, 9.998e-05, 0.9999, 9.998e-05, 0.9999, 0.9999, 9.998e-05, 0.9999, 9.998e-05, 0.9999, 0.0001003, 9.998e-05, 0.9999, 9.998e-05, 0.9999, 0.9999, 9.998e-05, 9.998e-05, 0.9999, 9.998e-05, 0.9999, 0.9999, 9.998e-05, 0.9999, 9.998e-05, 0.9999, 0.0001003, 9.998e-05, 0.9999, 9.998e-05, 0.9999, 0.9999, 9.998e-05, 9.998e-05, 0.9999, 9.998e-05, 0.9999, 0.9999, 9.998e-05, 0.9999, 9.998e-05, 0.9999, 0.9999, 0.9999, 0.9999, 0.9999, 9.998e-05, 0.9999, 0.9999, 9.998e-05, 0.0001003, 9.998e-05, 0.0001003, 9.998e-05, 0.9999, 9.998e-05, 9.998e-05, 0.9999, 0.0001003, 9.998e-05, 0.9999, 9.998e-05, 0.9999, 0.9999, 9.998e-05, 0.9999, 0.0001003, 9.998e-05, 0.9999, 9.998e-05, 0.9999, 0.9999, 9.998e-05, 9.998e-05, 0.9999, 9.998e-05, 0.9999, 0.9999, 9.998e-05, 0.9999, 9.998e-05, 0.9999, 0.0001003, 9.998e-05, 0.9999, 9.998e-05, 0.9999, 0.9999, 9.998e-05, 9.998e-05, 0.9999, 9.998e-05, 0.9999, 0.9999, 9.998e-05, 0.9999, 9.998e-05, 0.9999, 0.9999, 0.9999, 0.9999, 0.9999, 9.998e-05, 0.9999, 9.998e-05, 9.998e-05, 0.9999, 9.998e-05, 0.9999, 0.9999, 9.998e-05, 0.9999, 9.998e-05, 9.998e-05, 0.9999, 9.998e-05, 0.9999, 0.9999, 9.998e-05, 0.9999, 9.998e-05, 0.9999, 0.0001003, 9.998e-05, 0.9999, 9.998e-05, 0.9999, 0.9999, 2.887e-05, 2.887e-05, 2.887e-05, 0.08336, 2.887e-05, 0.08336, 2.887e-05, 2.887e-05, 9.998e-05, 0.9999, 0.0001003, 9.998e-05, 0.9999, 9.998e-05, 0.9999, 0.9999, 2.887e-05, 0.08336, 2.887e-05, 2.887e-05, 2.887e-05, 2.887e-05, 2.887e-05, 0.08336, 9.998e-05, 9.998e-05, 0.9999, 9.998e-05, 0.9999, 0.9999, 9.998e-05, 0.9999, 0.0001003, 9.998e-05, 9.998e-05, 0.9999, 9.998e-05, 0.9999, 0.0001003, 9.998e-05, 9.998e-05, 0.9999, 0.0001003, 9.998e-05, 0.9999, 9.998e-05, 0.9999, 0.9999, 9.998e-05, 0.9999, 0.0001003, 9.998e-05, 0.9999, 9.998e-05, 0.9999, 0.9999, 9.998e-05, 0.9999, 0.9999, 0.9999, 0.9999, 0.9999, 9.998e-05, 0.9999, 0.9999, 0.9999, 0.9999, 9.998e-05, 0.9999, 9.998e-05, 0.9999, 0.9999, 0.0001003, 9.998e-05, 9.998e-05, 0.9999, 9.998e-05, 0.9999, 0.0001003, 9.998e-05, 9.998e-05, 0.9999, 0.0001003, 9.998e-05, 0.9999, 9.998e-05, 0.9999, 0.9999, 1.0, 0.08336, 2.887e-05, 0.08336, 2.887e-05, 2.887e-05, 1.0, 2.887e-05, 1.0, 0.08336, 2.887e-05, 0.08336, 2.887e-05, 2.887e-05, 1.0, 2.887e-05, 1.0, 0.08336, 2.887e-05, 0.08336, 2.887e-05, 2.887e-05, 1.0, 2.887e-05, 1.0, 0.08336, 2.887e-05, 0.08336, 2.887e-05, 2.887e-05, 1.0, 2.887e-05, 1.0, 0.08336, 2.887e-05, 0.08336, 2.887e-05, 2.887e-05, 1.0, 2.887e-05, 1.0, 0.08336, 2.887e-05, 0.08336, 2.887e-05, 2.887e-05, 1.0, 2.887e-05, 1.0, 0.08336, 2.887e-05, 0.08336, 2.887e-05, 2.887e-05, 1.0, 2.887e-05, 1.0, 0.08336, 2.887e-05, 0.08336, 2.887e-05, 2.887e-05, 1.0, 2.887e-05, 9.998e-05, 9.998e-05, 0.9999, 9.998e-05, 0.9999, 0.9999, 9.998e-05, 0.9999, 9.998e-05, 9.998e-05, 0.9999, 9.998e-05, 0.9999, 0.9999, 9.998e-05, 0.9999, 9.998e-05, 0.9999, 0.0001003, 9.998e-05, 0.9999, 9.998e-05, 0.9999, 0.9999, 9.998e-05, 0.9999, 0.0001003, 9.998e-05, 0.9999, 9.998e-05, 0.9999, 0.9999, 9.998e-05, 9.998e-05, 0.9999, 9.998e-05, 0.9999, 0.9999, 9.998e-05, 0.9999, 9.998e-05, 9.998e-05, 0.9999, 9.998e-05, 0.9999, 0.9999, 9.998e-05, 0.9999, 9.998e-05, 9.998e-05, 0.9999, 9.998e-05, 0.9999, 0.9999, 9.998e-05, 0.9999, 9.998e-05, 0.9999, 0.0001003, 9.998e-05, 0.9999, 9.998e-05, 0.9999, 0.9999, 9.998e-05, 0.9999, 0.0001003, 9.998e-05, 0.9999, 9.998e-05, 0.9999, 0.9999, 9.998e-05, 9.998e-05, 0.9999, 9.998e-05, 0.9999, 0.9999, 9.998e-05, 0.9999, 9.998e-05, 0.9999, 0.0001003, 9.998e-05, 0.9999, 9.998e-05, 0.9999, 0.9999, 9.998e-05, 9.998e-05, 0.9999, 9.998e-05, 0.9999, 0.9999, 9.998e-05, 0.9999, 9.998e-05, 0.9999, 0.0001003, 9.998e-05, 0.9999, 9.998e-05, 0.9999, 0.9999, 9.998e-05, 9.998e-05, 0.9999, 9.998e-05, 0.9999, 0.9999, 9.998e-05, 0.9999, 9.998e-05, 9.998e-05, 0.9999, 9.998e-05, 0.9999, 0.9999, 9.998e-05, 0.9999, 9.998e-05, 0.9999, 0.0001003, 9.998e-05, 0.9999, 9.998e-05, 0.9999, 0.9999, 9.998e-05, 0.9999, 0.0001003, 9.998e-05, 0.9999, 9.998e-05, 0.9999, 0.9999, 9.998e-05, 9.998e-05, 0.9999, 9.998e-05, 0.9999, 0.9999, 9.998e-05, 0.9999, 9.998e-05, 9.998e-05, 0.9999, 9.998e-05, 0.9999, 0.9999, 9.998e-05, 0.9999, 9.998e-05, 0.9999, 0.0001003, 9.998e-05, 0.9999, 9.998e-05, 0.9999, 0.9999, 9.998e-05, 0.9999, 0.9999, 0.9999, 0.9999, 0.9999, 9.998e-05, 0.9999, 9.998e-05, 9.998e-05, 0.9999, 9.998e-05, 0.9999, 0.9999, 9.998e-05, 0.9999, 9.998e-05, 0.9999, 0.0001003, 9.998e-05, 0.9999, 9.998e-05, 0.9999, 0.9999, 9.998e-05, 9.998e-05, 0.9999, 9.998e-05, 0.9999, 0.9999, 9.998e-05, 0.9999, 9.998e-05, 0.9999, 0.0001003, 9.998e-05, 0.9999, 9.998e-05, 0.9999, 0.9999, 9.998e-05, 0.9999, 0.0001003, 9.998e-05, 0.9999, 9.998e-05, 0.9999, 0.9999, 9.998e-05, 9.998e-05, 0.9999, 9.998e-05, 0.9999, 0.9999, 9.998e-05, 0.9999, 9.998e-05, 9.998e-05, 0.9999, 9.998e-05, 0.9999, 0.9999, 9.998e-05, 0.9999, 9.998e-05, 0.9999, 0.0001003, 9.998e-05, 0.9999, 9.998e-05, 0.9999, 0.9999, 9.998e-05, 0.9999, 0.0001003, 9.998e-05, 0.9999, 9.998e-05, 0.9999, 0.9999, 9.998e-05, 0.9999, 0.0001003, 9.998e-05, 0.9999, 9.998e-05, 0.9999, 0.9999, 9.998e-05, 9.998e-05, 0.9999, 9.998e-05, 0.9999, 0.9999, 9.998e-05, 0.9999, 9.998e-05, 0.9999, 0.0001003, 9.998e-05, 0.9999, 9.998e-05, 0.9999, 0.9999, 9.998e-05, 9.998e-05, 0.9999, 9.998e-05, 0.9999, 0.9999, 9.998e-05, 0.9999, 9.998e-05, 0.9999, 0.0001003, 9.998e-05, 0.9999, 9.998e-05, 0.9999, 0.9999, 9.998e-05, 9.998e-05, 0.9999, 9.998e-05, 0.9999, 0.9999, 9.998e-05, 0.9999, 9.998e-05, 0.9999, 0.9999, 0.9999, 0.9999, 0.9999, 9.998e-05, 0.9999, 9.998e-05, 0.9999, 0.0001003, 9.998e-05, 0.9999, 9.998e-05, 0.9999, 0.9999, 9.998e-05, 9.998e-05, 0.9999, 9.998e-05, 0.9999, 0.9999, 9.998e-05, 0.9999, 9.998e-05, 9.998e-05, 0.9999, 9.998e-05, 0.9999, 0.9999, 9.998e-05, 0.9999, 9.998e-05, 0.9999, 0.0001003, 9.998e-05, 0.9999, 9.998e-05, 0.9999, 0.9999, 9.998e-05, 9.998e-05, 0.9999, 9.998e-05, 0.9999, 0.9999, 9.998e-05, 0.9999, 9.998e-05, 0.9999, 0.0001003, 9.998e-05, 0.9999, 9.998e-05, 0.9999, 0.9999, 9.998e-05, 9.998e-05, 0.9999, 9.998e-05, 0.9999, 0.9999, 9.998e-05, 0.9999, 9.998e-05, 0.9999, 0.0001003, 9.998e-05, 0.9999, 9.998e-05, 0.9999, 0.9999, 9.998e-05, 9.998e-05, 0.9999, 9.998e-05, 0.9999, 0.9999, 9.998e-05, 0.9999, 0.9999, 9.998e-05, 9.998e-05, 9.998e-05, 9.998e-05, 9.998e-05, 0.9999, 9.998e-05, 9.998e-05, 0.9999, 0.9999, 0.9999, 0.9999, 0.9999, 9.998e-05, 0.9999, 0.9999, 9.998e-05, 9.998e-05, 9.998e-05, 9.998e-05, 9.998e-05, 0.9999, 9.998e-05, 0.0001003, 9.998e-05, 9.998e-05, 0.9999, 9.998e-05, 0.9999, 0.0001003, 9.998e-05, 9.998e-05, 0.9999, 0.9999, 0.9999, 0.9999, 0.9999, 9.998e-05, 0.9999, 9.998e-05, 9.998e-05, 9.998e-05, 0.9999, 9.998e-05, 0.9999, 9.998e-05, 9.998e-05, 0.9999, 9.998e-05, 9.998e-05, 9.998e-05, 9.998e-05, 9.998e-05, 0.9999, 9.998e-05, 0.0001003, 9.998e-05, 9.998e-05, 0.9999, 9.998e-05, 0.9999, 0.0001003, 9.998e-05, 0.0001003, 9.998e-05, 9.998e-05, 0.9999, 9.998e-05, 0.9999, 0.0001003, 9.998e-05, 1.0, 0.08336, 1.0, 2.887e-05, 1.0, 2.887e-05, 1.0, 0.08336, 9.998e-05, 0.9999, 0.9999, 0.9999, 0.9999, 0.9999, 9.998e-05, 0.9999, 0.9999, 9.998e-05, 9.998e-05, 9.998e-05, 9.998e-05, 9.998e-05, 0.9999, 9.998e-05, 9.998e-05, 9.998e-05, 9.998e-05, 0.9999, 9.998e-05, 0.9999, 9.998e-05, 9.998e-05, 0.0001003, 9.998e-05, 9.998e-05, 0.9999, 9.998e-05, 0.9999, 0.0001003, 9.998e-05, 9.998e-05, 0.9999, 0.9999, 0.9999, 0.9999, 0.9999, 9.998e-05, 0.9999, 0.9999, 9.998e-05, 9.998e-05, 9.998e-05, 9.998e-05, 9.998e-05, 0.9999, 9.998e-05, 9.998e-05, 0.9999, 0.9999, 0.9999, 0.9999, 0.9999, 9.998e-05, 0.9999, 2.887e-05, 2.887e-05, 2.887e-05, 0.08336, 2.887e-05, 0.08336, 2.887e-05, 2.887e-05, 9.998e-05, 9.998e-05, 9.998e-05, 0.9999, 9.998e-05, 0.9999, 9.998e-05, 9.998e-05, 0.9999, 9.998e-05, 9.998e-05, 9.998e-05, 9.998e-05, 9.998e-05, 0.9999, 9.998e-05, 0.0001003, 9.998e-05, 9.998e-05, 0.9999, 9.998e-05, 0.9999, 0.0001003, 9.998e-05, 9.998e-05, 0.9999, 0.9999, 0.9999, 0.9999, 0.9999, 9.998e-05, 0.9999, 9.998e-05, 9.998e-05, 9.998e-05, 0.9999, 9.998e-05, 0.9999, 9.998e-05, 9.998e-05, 0.0001003, 9.998e-05, 9.998e-05, 0.9999, 9.998e-05, 0.9999, 0.0001003, 9.998e-05, 1.0, 0.08336, 1.0, 2.887e-05, 1.0, 2.887e-05, 1.0, 0.08336, 9.998e-05, 9.998e-05, 9.998e-05, 0.9999, 9.998e-05, 0.9999, 9.998e-05, 9.998e-05, 1.0, 0.08336, 2.887e-05, 0.08336, 2.887e-05, 2.887e-05, 1.0, 2.887e-05, 1.0, 0.08336, 2.887e-05, 0.08336, 2.887e-05, 2.887e-05, 1.0, 2.887e-05, 1.0, 0.08336, 2.887e-05, 0.08336, 2.887e-05, 2.887e-05, 1.0, 2.887e-05, 1.0, 0.08336, 2.887e-05, 0.08336, 2.887e-05, 2.887e-05, 1.0, 2.887e-05, 1.0, 0.08336, 2.887e-05, 0.08336, 2.887e-05, 2.887e-05, 1.0, 2.887e-05, 1.0, 0.08336, 2.887e-05, 0.08336, 2.887e-05, 2.887e-05, 1.0, 2.887e-05, 1.0, 0.08336, 2.887e-05, 0.08336, 2.887e-05, 2.887e-05, 1.0, 2.887e-05, 1.0, 0.08336, 2.887e-05, 0.08336, 2.887e-05, 2.887e-05, 1.0, 2.887e-05, 9.998e-05, 9.998e-05, 9.998e-05, 0.9999, 9.998e-05, 0.9999, 9.998e-05, 9.998e-05, 9.998e-05, 0.9999, 0.9999, 0.9999, 0.9999, 0.9999, 9.998e-05, 0.9999, 0.9999, 9.998e-05, 9.998e-05, 9.998e-05, 9.998e-05, 9.998e-05, 0.9999, 9.998e-05, 0.0001003, 9.998e-05, 9.998e-05, 0.9999, 9.998e-05, 0.9999, 0.0001003, 9.998e-05, 9.998e-05, 9.998e-05, 9.998e-05, 0.9999, 9.998e-05, 0.9999, 9.998e-05, 9.998e-05, 0.9999, 9.998e-05, 9.998e-05, 9.998e-05, 9.998e-05, 9.998e-05, 0.9999, 9.998e-05, 2.887e-05, 2.887e-05, 2.887e-05, 0.08336, 2.887e-05, 0.08336, 2.887e-05, 2.887e-05, 9.998e-05, 0.9999, 0.9999, 0.9999, 0.9999, 0.9999, 9.998e-05, 0.9999, 0.0001003, 9.998e-05, 9.998e-05, 0.9999, 9.998e-05, 0.9999, 0.0001003, 9.998e-05, 9.998e-05, 9.998e-05, 9.998e-05, 0.9999, 9.998e-05, 0.9999, 9.998e-05, 9.998e-05, 9.998e-05, 0.9999, 0.0001003, 9.998e-05, 0.9999, 9.998e-05, 0.9999, 0.9999, 9.998e-05, 0.9999, 0.0001003, 9.998e-05, 0.9999, 9.998e-05, 0.9999, 0.9999, 9.998e-05, 9.998e-05, 0.9999, 9.998e-05, 0.9999, 0.9999, 9.998e-05, 0.9999, 9.998e-05, 0.9999, 0.0001003, 9.998e-05, 0.9999, 9.998e-05, 0.9999, 0.9999, 9.998e-05, 9.998e-05, 0.9999, 9.998e-05, 0.9999, 0.9999, 9.998e-05, 0.9999, 9.998e-05, 9.998e-05, 0.9999, 9.998e-05, 0.9999, 0.9999, 9.998e-05, 0.9999, 9.998e-05, 0.9999, 0.0001003, 9.998e-05, 0.9999, 9.998e-05, 0.9999, 0.9999, 9.998e-05, 9.998e-05, 0.9999, 9.998e-05, 0.9999, 0.9999, 9.998e-05, 0.9999, 9.998e-05, 0.9999, 0.0001003, 9.998e-05, 0.9999, 9.998e-05, 0.9999, 0.9999, 0.0001003, 9.998e-05, 9.998e-05, 0.9999, 9.998e-05, 0.9999, 0.0001003, 9.998e-05, 0.9999, 0.9999, 0.9999, 0.9999, 0.9999, 0.9999, 0.9999, 0.9999, 0.0001003, 9.998e-05, 9.998e-05, 0.9999, 9.998e-05, 0.9999, 0.0001003, 9.998e-05, 0.0001003, 9.998e-05, 9.998e-05, 0.9999, 9.998e-05, 0.9999, 0.0001003, 9.998e-05, 9.998e-05, 0.9999, 0.9999, 0.9999, 0.9999, 0.9999, 9.998e-05, 0.9999, 9.998e-05, 0.9999, 0.9999, 0.9999, 0.9999, 0.9999, 9.998e-05, 0.9999, 9.998e-05, 0.9999, 0.9999, 0.9999, 0.9999, 0.9999, 9.998e-05, 0.9999, 0.9999, 0.9999, 0.9999, 0.9999, 0.9999, 0.9999, 0.9999, 0.9999, 0.0001003, 9.998e-05, 9.998e-05, 0.9999, 9.998e-05, 0.9999, 0.0001003, 9.998e-05, 9.998e-05, 0.9999, 9.998e-05, 0.9999, 9.998e-05, 0.9999, 9.998e-05, 0.9999, 0.0001003, 9.998e-05, 9.998e-05, 0.9999, 9.998e-05, 0.9999, 0.0001003, 9.998e-05, 9.998e-05, 0.9999, 0.9999, 0.9999, 0.9999, 0.9999, 9.998e-05, 0.9999, 0.0001003, 9.998e-05, 9.998e-05, 0.9999, 9.998e-05, 0.9999, 0.0001003, 9.998e-05, 9.998e-05, 0.9999, 0.0001003, 9.998e-05, 0.9999, 9.998e-05, 0.9999, 0.9999, 9.998e-05, 0.9999, 0.0001003, 9.998e-05, 0.9999, 9.998e-05, 0.9999, 0.9999, 9.998e-05, 9.998e-05, 0.9999, 9.998e-05, 0.9999, 0.9999, 9.998e-05, 0.9999, 2.887e-05, 2.887e-05, 2.887e-05, 0.08336, 2.887e-05, 0.08336, 2.887e-05, 2.887e-05, 9.998e-05, 9.998e-05, 0.9999, 9.998e-05, 0.9999, 0.9999, 9.998e-05, 0.9999, 9.998e-05, 0.9999, 0.0001003, 9.998e-05, 0.9999, 9.998e-05, 0.9999, 0.9999, 9.998e-05, 9.998e-05, 0.9999, 9.998e-05, 0.9999, 0.9999, 9.998e-05, 0.9999, 9.998e-05, 0.9999, 0.0001003, 9.998e-05, 0.9999, 9.998e-05, 0.9999, 0.9999, 2.887e-05, 0.08336, 2.887e-05, 2.887e-05, 2.887e-05, 2.887e-05, 2.887e-05, 0.08336, 9.998e-05, 9.998e-05, 0.9999, 9.998e-05, 0.9999, 0.9999, 9.998e-05, 0.9999, 9.998e-05, 9.998e-05, 0.9999, 9.998e-05, 0.9999, 0.9999, 9.998e-05, 0.9999, 9.998e-05, 9.998e-05, 0.9999, 9.998e-05, 0.9999, 0.9999, 9.998e-05, 0.9999, 9.998e-05, 0.9999, 0.0001003, 9.998e-05, 0.9999, 9.998e-05, 0.9999, 0.9999, 9.998e-05, 0.9999, 0.0001003, 9.998e-05, 0.9999, 9.998e-05, 0.9999, 0.9999, 2.887e-05, 0.08336, 2.887e-05, 2.887e-05, 2.887e-05, 2.887e-05, 2.887e-05, 0.08336, 9.998e-05, 9.998e-05, 0.9999, 9.998e-05, 0.9999, 0.9999, 9.998e-05, 0.9999, 9.998e-05, 0.9999, 0.0001003, 9.998e-05, 0.9999, 9.998e-05, 0.9999, 0.9999, 9.998e-05, 9.998e-05, 0.9999, 9.998e-05, 0.9999, 0.9999, 9.998e-05, 0.9999, 9.998e-05, 0.9999, 0.0001003, 9.998e-05, 0.9999, 9.998e-05, 0.9999, 0.9999, 2.887e-05, 2.887e-05, 2.887e-05, 0.08336, 2.887e-05, 0.08336, 2.887e-05, 2.887e-05, 9.998e-05, 0.9999, 0.0001003, 9.998e-05, 0.9999, 9.998e-05, 0.9999, 0.9999, 9.998e-05, 9.998e-05, 0.9999, 9.998e-05, 0.9999, 0.9999, 9.998e-05, 0.9999, 9.998e-05, 9.998e-05, 0.9999, 9.998e-05, 0.9999, 0.9999, 9.998e-05, 0.9999, 9.998e-05, 0.9999, 0.0001003, 9.998e-05, 0.9999, 9.998e-05, 0.9999, 0.9999, 1.0, 0.08336, 2.887e-05, 0.08336, 2.887e-05, 2.887e-05, 1.0, 2.887e-05, 1.0, 0.08336, 2.887e-05, 0.08336, 2.887e-05, 2.887e-05, 1.0, 2.887e-05, 1.0, 0.08336, 2.887e-05, 0.08336, 2.887e-05, 2.887e-05, 1.0, 2.887e-05, 1.0, 0.08336, 2.887e-05, 0.08336, 2.887e-05, 2.887e-05, 1.0, 2.887e-05, 1.0, 0.08336, 2.887e-05, 0.08336, 2.887e-05, 2.887e-05, 1.0, 2.887e-05, 1.0, 0.08336, 2.887e-05, 0.08336, 2.887e-05, 2.887e-05, 1.0, 2.887e-05, 1.0, 0.08336, 2.887e-05, 0.08336, 2.887e-05, 2.887e-05, 1.0, 2.887e-05, 1.0, 0.08336, 2.887e-05, 0.08336, 2.887e-05, 2.887e-05, 1.0, 2.887e-05, 1.0, 0.08336, 2.887e-05, 0.08336, 2.887e-05, 2.887e-05, 1.0, 2.887e-05, 1.0, 0.08336, 2.887e-05, 0.08336, 2.887e-05, 2.887e-05, 1.0, 2.887e-05, 2.887e-05, 2.887e-05, 2.887e-05, 0.08336, 2.887e-05, 0.08336, 2.887e-05, 2.887e-05, 9.998e-05, 9.998e-05, 0.9999, 9.998e-05, 0.9999, 0.9999, 9.998e-05, 0.9999, 9.998e-05, 9.998e-05, 0.9999, 9.998e-05, 0.9999, 0.9999, 9.998e-05, 0.9999, 9.998e-05, 9.998e-05, 0.9999, 9.998e-05, 0.9999, 0.9999, 9.998e-05, 0.9999, 9.998e-05, 9.998e-05, 0.9999, 9.998e-05, 0.9999, 0.9999, 9.998e-05, 0.9999, 9.998e-05, 0.9999, 0.0001003, 9.998e-05, 0.9999, 9.998e-05, 0.9999, 0.9999, 9.998e-05, 0.9999, 0.0001003, 9.998e-05, 0.9999, 9.998e-05, 0.9999, 0.9999, 9.998e-05, 0.9999, 0.0001003, 9.998e-05, 0.9999, 9.998e-05, 0.9999, 0.9999, 9.998e-05, 9.998e-05, 0.9999, 9.998e-05, 0.9999, 0.9999, 9.998e-05, 0.9999, 9.998e-05, 9.998e-05, 0.9999, 9.998e-05, 0.9999, 0.9999, 9.998e-05, 0.9999, 9.998e-05, 0.9999, 0.0001003, 9.998e-05, 0.9999, 9.998e-05, 0.9999, 0.9999, 9.998e-05, 0.9999, 0.0001003, 9.998e-05, 0.9999, 9.998e-05, 0.9999, 0.9999, 9.998e-05, 0.9999, 0.0001003, 9.998e-05, 0.9999, 9.998e-05, 0.9999, 0.9999, 9.998e-05, 9.998e-05, 0.9999, 9.998e-05, 0.9999, 0.9999, 9.998e-05, 0.9999, 9.998e-05, 9.998e-05, 0.9999, 9.998e-05, 0.9999, 0.9999, 9.998e-05, 0.9999, 9.998e-05, 0.9999, 0.0001003, 9.998e-05, 0.9999, 9.998e-05, 0.9999, 0.9999, 9.998e-05, 0.9999, 0.0001003, 9.998e-05, 0.9999, 9.998e-05, 0.9999, 0.9999, 9.998e-05, 9.998e-05, 0.9999, 9.998e-05, 0.9999, 0.9999, 9.998e-05, 0.9999, 9.998e-05, 9.998e-05, 0.9999, 9.998e-05, 0.9999, 0.9999, 9.998e-05, 0.9999, 9.998e-05, 0.9999, 0.0001003, 9.998e-05, 0.9999, 9.998e-05, 0.9999, 0.9999, 1.0, 2.887e-05, 1.0, 0.08336, 1.0, 0.08336, 1.0, 2.887e-05, 9.998e-05, 0.9999, 0.0001003, 9.998e-05, 0.9999, 9.998e-05, 0.9999, 0.9999, 1.0, 0.08336, 1.0, 2.887e-05, 1.0, 2.887e-05, 1.0, 0.08336, 9.998e-05, 9.998e-05, 0.9999, 9.998e-05, 0.9999, 0.9999, 9.998e-05, 0.9999, 1.0, 0.08336, 1.0, 2.887e-05, 1.0, 2.887e-05, 1.0, 0.08336, 9.998e-05, 9.998e-05, 0.9999, 9.998e-05, 0.9999, 0.9999, 9.998e-05, 0.9999, 9.998e-05, 0.9999, 0.0001003, 9.998e-05, 0.9999, 9.998e-05, 0.9999, 0.9999, 9.998e-05, 9.998e-05, 0.9999, 9.998e-05, 0.9999, 0.9999, 9.998e-05, 0.9999, 9.998e-05, 0.9999, 0.0001003, 9.998e-05, 0.9999, 9.998e-05, 0.9999, 0.9999, 9.998e-05, 0.9999, 0.0001003, 9.998e-05, 0.9999, 9.998e-05, 0.9999, 0.9999, 9.998e-05, 9.998e-05, 0.9999, 9.998e-05, 0.9999, 0.9999, 9.998e-05, 0.9999, 9.998e-05, 9.998e-05, 0.9999, 9.998e-05, 0.9999, 0.9999, 9.998e-05, 0.9999, 9.998e-05, 0.9999, 0.0001003, 9.998e-05, 0.9999, 9.998e-05, 0.9999, 0.9999, 1.0, 2.887e-05, 1.0, 0.08336, 1.0, 0.08336, 1.0, 2.887e-05, 9.998e-05, 0.9999, 0.0001003, 9.998e-05, 0.9999, 9.998e-05, 0.9999, 0.9999, 9.998e-05, 9.998e-05, 0.9999, 9.998e-05, 0.9999, 0.9999, 9.998e-05, 0.9999, 1.0, 0.08336, 2.887e-05, 0.08336, 2.887e-05, 2.887e-05, 1.0, 2.887e-05, 1.0, 0.08336, 2.887e-05, 0.08336, 2.887e-05, 2.887e-05, 1.0, 2.887e-05, 1.0, 0.08336, 2.887e-05, 0.08336, 2.887e-05, 2.887e-05, 1.0, 2.887e-05, 1.0, 0.08336, 2.887e-05, 0.08336, 2.887e-05, 2.887e-05, 1.0, 2.887e-05, 1.0, 0.08336, 2.887e-05, 0.08336, 2.887e-05, 2.887e-05, 1.0, 2.887e-05, 1.0, 0.08336, 2.887e-05, 0.08336, 2.887e-05, 2.887e-05, 1.0, 2.887e-05, 1.0, 0.08336, 2.887e-05, 0.08336, 2.887e-05, 2.887e-05, 1.0, 2.887e-05, 1.0, 0.08336, 2.887e-05, 0.08336, 2.887e-05, 2.887e-05, 1.0, 2.887e-05, 2.887e-05, 2.887e-05, 2.887e-05, 0.08336, 2.887e-05, 0.08336, 2.887e-05, 2.887e-05, 2.887e-05, 2.887e-05, 2.887e-05, 0.08336, 2.887e-05, 0.08336, 2.887e-05, 2.887e-05, 1.0, 0.08336, 1.0, 2.887e-05, 1.0, 2.887e-05, 1.0, 0.08336, 9.998e-05, 9.998e-05, 0.9999, 9.998e-05, 0.9999, 0.9999, 9.998e-05, 0.9999, 9.998e-05, 9.998e-05, 0.9999, 9.998e-05, 0.9999, 0.9999, 9.998e-05, 0.9999, 9.998e-05, 9.998e-05, 0.9999, 9.998e-05, 0.9999, 0.9999, 9.998e-05, 0.9999, 9.998e-05, 9.998e-05, 0.9999, 9.998e-05, 0.9999, 0.9999, 9.998e-05, 0.9999, 9.998e-05, 0.9999, 0.0001003, 9.998e-05, 0.9999, 9.998e-05, 0.9999, 0.9999, 9.998e-05, 9.998e-05, 0.9999, 9.998e-05, 0.9999, 0.9999, 9.998e-05, 0.9999, 9.998e-05, 9.998e-05, 0.9999, 9.998e-05, 0.9999, 0.9999, 9.998e-05, 0.9999, 9.998e-05, 0.9999, 0.0001003, 9.998e-05, 0.9999, 9.998e-05, 0.9999, 0.9999, 9.998e-05, 9.998e-05, 0.9999, 9.998e-05, 0.9999, 0.9999, 9.998e-05, 0.9999, 9.998e-05, 9.998e-05, 0.9999, 9.998e-05, 0.9999, 0.9999, 9.998e-05, 0.9999, 9.998e-05, 0.9999, 0.0001003, 9.998e-05, 0.9999, 9.998e-05, 0.9999, 0.9999, 9.998e-05, 9.998e-05, 0.9999, 9.998e-05, 0.9999, 0.9999, 9.998e-05, 0.9999, 9.998e-05, 0.9999, 0.0001003, 9.998e-05, 0.9999, 9.998e-05, 0.9999, 0.9999, 9.998e-05, 0.9999, 0.0001003, 9.998e-05, 0.9999, 9.998e-05, 0.9999, 0.9999, 9.998e-05, 9.998e-05, 0.9999, 9.998e-05, 0.9999, 0.9999, 9.998e-05, 0.9999, 9.998e-05, 0.9999, 0.0001003, 9.998e-05, 0.9999, 9.998e-05, 0.9999, 0.9999, 9.998e-05, 9.998e-05, 0.9999, 9.998e-05, 0.9999, 0.9999, 9.998e-05, 0.9999])
me_grid_001.materials.append(mat_floormat)
me_grid_001.use_remesh_preserve_volume = False
me_grid_001.use_remesh_preserve_attributes = False
me_grid_001.use_mirror_vertex_groups = False
me_grid_001.update()

# ---- objects
ob_plane = bpy.data.objects.new('Plane', me_plane)
ob_grid_001 = bpy.data.objects.new('Grid.001', me_grid_001)

# ---- transforms, parenting, visibility, modifiers, constraints
ob_plane.location = (0.0, 0.0, 3.0)
ob_plane.lock_location = (True, True, False)
ob_plane.lock_rotation = (True, True, True)
ob_plane.lock_scale = (True, True, True)
ob_plane.lineart.crease_threshold = 0.0
ob_grid_001.location = (9.904e-07, 0.0, 3.0)
ob_grid_001.rotation_euler = (-0.0, 3.142, -0.0)
ob_grid_001.hide_viewport = True
ob_grid_001.lineart.crease_threshold = 0.0

# ---- collection membership
col_collection_1.objects.link(ob_plane)
col_collection_1.objects.link(ob_grid_001)

# ---- scene / render settings (as saved in the file)
scene.frame_start = 1; scene.frame_end = 250; scene.frame_set(1)
scene.render.engine = 'BLENDER_EEVEE_NEXT'
scene.render.resolution_percentage = 50
scene.render.dither_intensity = 0.0
scene.cycles.use_denoising = False
scene.cycles.samples = 128
scene.cycles.sampling_pattern = 'TABULATED_SOBOL'
scene.cycles.light_sampling_threshold = 0.0
scene.cycles.use_adaptive_sampling = False
scene.cycles.use_light_tree = False
scene.cycles.blur_glossy = 0.0
scene.cycles.sample_clamp_indirect = 0.0
scene.view_settings.view_transform = 'Standard'
bpy.context.view_layer.update()

# ---- added for rendering (the .blend has no active camera and no usable light): camera, sun
cam_auto = bpy.data.cameras.new('AutoCamera')
cam_auto.lens = 50.0
cam_auto.sensor_width = 36.0
cam_auto.clip_end = 1000.0
ob_auto_camera = bpy.data.objects.new('AutoCamera', cam_auto)
scene.collection.objects.link(ob_auto_camera)
ob_auto_camera.location = (48.3061, -57.6031, 40.2835)
ob_auto_camera.rotation_euler = (1.09748, -7.21219e-08, 0.694738)
scene.camera = ob_auto_camera
light_auto_sun = bpy.data.lights.new('AutoSun', 'SUN')
light_auto_sun.energy = 3.0
light_auto_sun.angle = 0.0523599
ob_auto_sun = bpy.data.objects.new('AutoSun', light_auto_sun)
scene.collection.objects.link(ob_auto_sun)
ob_auto_sun.rotation_euler = (0.872665, 0.174533, 0.523599)
bpy.context.view_layer.update()
